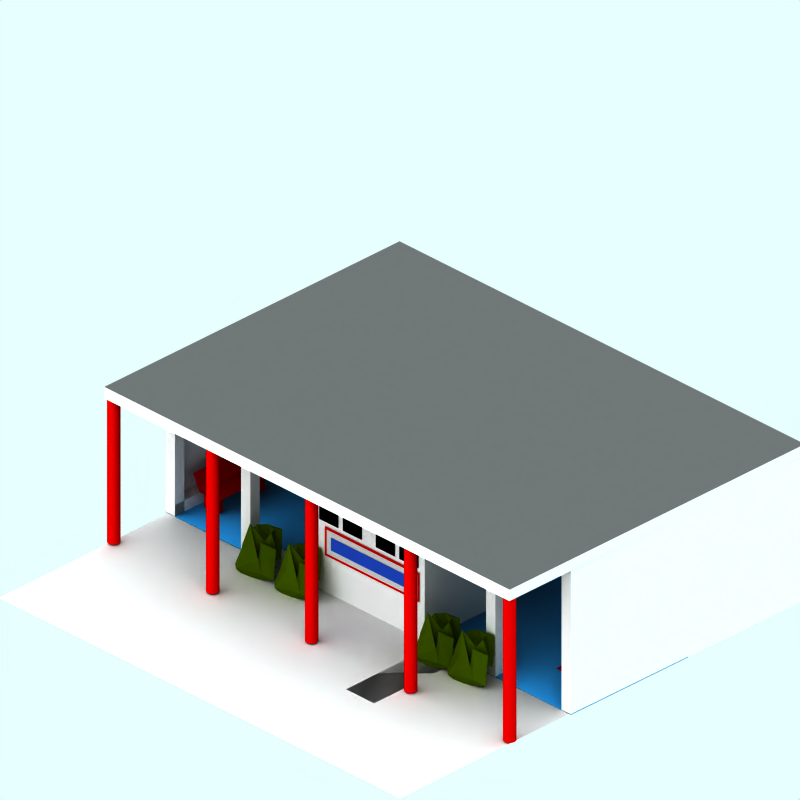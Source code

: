 # Source: concrete-station-building.blend  (saved by Blender 2.48.1; exported with 4.5.12 LTS)
import bpy
from mathutils import Matrix  # noqa: F401  (used for matrix-valued properties, if any)

bpy.ops.wm.read_factory_settings(use_empty=True)
scene = bpy.context.scene
scene.name = 'Scene'

# ---- collections
col_collection_1 = bpy.data.collections.new('Collection 1'); scene.collection.children.link(col_collection_1)
col_collection_2 = bpy.data.collections.new('Collection 2'); scene.collection.children.link(col_collection_2)
col_collection_2.hide_render = True
col_collection_2.hide_viewport = True
col_collection_3 = bpy.data.collections.new('Collection 3'); scene.collection.children.link(col_collection_3)

# ---- materials (node trees are filled in below, after node groups)
mat_veg_yellowgreen = bpy.data.materials.new('Veg-YellowGreen')
mat_veg_yellowgreen.alpha_threshold = 0.0
mat_veg_yellowgreen.preview_render_type = 'FLAT'
mat_veg_yellowgreen.diffuse_color = (0.1719, 0.2452, 0.0, 1.0)
mat_veg_yellowgreen.roughness = 0.5
mat_veg_yellowgreen.line_color = (0.0, 0.0, 0.0, 1.0)
mat_woodenfencing = bpy.data.materials.new('WoodenFencing')
mat_woodenfencing.alpha_threshold = 0.0
mat_woodenfencing.preview_render_type = 'CUBE'
mat_woodenfencing.diffuse_color = (0.7, 0.0, 0.0, 1.0)
mat_woodenfencing.specular_color = (0.0, 0.0, 0.0)
mat_woodenfencing.roughness = 0.5
mat_woodenfencing.line_color = (0.0, 0.0, 0.0, 1.0)
mat_interior = bpy.data.materials.new('Interior')
mat_interior.alpha_threshold = 0.0
mat_interior.preview_render_type = 'FLAT'
mat_interior.diffuse_color = (0.0, 0.0, 0.0, 1.0)
mat_interior.roughness = 0.5
mat_interior.line_color = (0.0, 0.0, 0.0, 1.0)
mat_tarmac = bpy.data.materials.new('Tarmac')
mat_tarmac.alpha_threshold = 0.0
mat_tarmac.preview_render_type = 'CUBE'
mat_tarmac.diffuse_color = (0.3, 0.3, 0.3, 1.0)
mat_tarmac.specular_color = (0.0, 0.0, 0.0)
mat_tarmac.roughness = 0.5
mat_tarmac.line_color = (0.0, 0.0, 0.0, 1.0)
mat_sheeting = bpy.data.materials.new('Sheeting')
mat_sheeting.alpha_threshold = 0.0
mat_sheeting.preview_render_type = 'CUBE'
mat_sheeting.diffuse_color = (0.8364, 0.8363, 0.8363, 1.0)
mat_sheeting.specular_color = (0.0, 0.0, 0.0)
mat_sheeting.roughness = 0.5
mat_sheeting.line_color = (0.0, 0.0, 0.0, 1.0)
mat_innerfloor = bpy.data.materials.new('Innerfloor')
mat_innerfloor.alpha_threshold = 0.0
mat_innerfloor.preview_render_type = 'CUBE'
mat_innerfloor.diffuse_color = (0.1321, 0.5146, 0.8, 1.0)
mat_innerfloor.specular_color = (0.0, 0.0, 0.0)
mat_innerfloor.roughness = 0.5
mat_innerfloor.line_color = (0.0, 0.0, 0.0, 1.0)
mat_sign = bpy.data.materials.new('Sign')
mat_sign.alpha_threshold = 0.0
mat_sign.preview_render_type = 'FLAT'
mat_sign.diffuse_color = (0.7, 0.6999, 0.6999, 1.0)
mat_sign.roughness = 0.5
mat_sign.line_color = (0.0, 0.0, 0.0, 1.0)
mat_signtext = bpy.data.materials.new('SignText')
mat_signtext.alpha_threshold = 0.0
mat_signtext.preview_render_type = 'FLAT'
mat_signtext.diffuse_color = (0.09663, 0.2233, 0.6427, 1.0)
mat_signtext.roughness = 0.5
mat_signtext.line_color = (0.0, 0.0, 0.0, 1.0)
mat_pavement = bpy.data.materials.new('Pavement')
mat_pavement.alpha_threshold = 0.0
mat_pavement.preview_render_type = 'CUBE'
mat_pavement.diffuse_color = (0.8111, 0.8031, 0.8031, 1.0)
mat_pavement.specular_color = (1.0, 0.9999, 0.9999)
mat_pavement.roughness = 0.5
mat_pavement.line_color = (0.0, 0.0, 0.0, 1.0)

# ---- material node trees

# ---- world
world_world = bpy.data.worlds.new('World'); scene.world = world_world
world_world.color = (0.9059, 1.0, 1.0)
world_world.use_sun_shadow = False
world_world.sun_shadow_jitter_overblur = 0.0
world_world.cycles.sampling_method = 'MANUAL'
world_world.cycles.sample_map_resolution = 256

# ---- cameras
cam_camera_001 = bpy.data.cameras.new('Camera.001')
cam_camera_001.type = 'ORTHO'
cam_camera_001.passepartout_alpha = 0.2
cam_camera_001.clip_end = 100.0
cam_camera_001.lens = 35.0
cam_camera_001.ortho_scale = 12.0
cam_camera_001.display_size = 5.91
cam_camera_001.show_passepartout = False
cam_camera_001.show_safe_areas = True
cam_camera_001.dof.focus_distance = 0.0
cam_camera_001.dof.aperture_fstop = 128.0

# ---- lights
light_lamp = bpy.data.lights.new('Lamp', 'SUN')
light_lamp.transmission_factor = 0.0
light_lamp.angle = 1.571
light_lamp.energy = 0.028
light_lamp.shadow_buffer_clip_start = 0.5
light_lamp.shadow_soft_size = 1.0
light_lamp.shadow_cascade_max_distance = 1000.0
light_lamp.cycles.use_multiple_importance_sampling = False

# ---- meshes
me_sphere_004 = bpy.data.meshes.new('Sphere.004')
me_sphere_004.from_pydata([(2.2, -3.072, -0.08731), (2.387, -3.149, 0.4714), (2.129, -3.119, 0.4253), (1.969, -3.115, 0.1689), (2.129, -2.635, -0.0571), (2.387, -2.628, 0.5213), (2.271, -3.052, 0.63), (2.013, -2.844, 0.9158), (2.013, -2.528, 0.0894), (2.271, -2.507, 0.1141), (2.431, -2.725, 0.4401), (2.2, -2.723, 0.6997), (2.31, -3.115, 0.3499), (2.158, -3.254, 0.5708), (2.268, -3.232, 0.3116), (2.31, -2.985, -0.1015), (2.42, -3.046, 0.6649), (2.064, -3.293, 0.09042), (2.022, -3.057, 0.6657), (2.158, -2.959, 0.1552), (2.022, -2.796, -0.06104), (2.268, -2.645, 0.07816), (2.446, -2.659, 0.07852), (2.446, -3.091, 0.74), (2.352, -3.012, 0.7393), (2.2, -3.107, 0.7756), (2.048, -2.985, 0.3899), (1.954, -3.075, 0.3981), (1.954, -2.601, 0.06043), (2.048, -2.579, -0.04618), (2.2, -2.561, 0.2547), (2.352, -2.567, 0.5894), (2.378, -2.842, 0.7554), (2.132, -3.032, 0.6404), (1.98, -2.818, 0.4386), (2.132, -2.616, 0.2517), (2.378, -2.699, 0.6401), (2.336, -2.67, 0.5074), (2.242, -2.746, 0.7603), (2.09, -2.606, 0.432), (2.09, -2.584, 0.3472), (2.242, -2.521, 0.2514)], [], [(14, 12, 1), (12, 14, 13), (2, 13, 14), (13, 0, 12), (16, 1, 12), (12, 15, 16), (5, 16, 15), (12, 0, 15), (18, 13, 2), (13, 18, 17), (3, 17, 18), (17, 0, 13), (20, 17, 3), (17, 20, 19), (4, 19, 20), (19, 0, 17), (21, 19, 4), (19, 21, 15), (5, 15, 21), (15, 0, 19), (23, 1, 16), (16, 22, 23), (10, 23, 22), (22, 16, 5), (25, 2, 14), (14, 24, 25), (6, 25, 24), (24, 14, 1), (27, 3, 18), (18, 26, 27), (7, 27, 26), (26, 18, 2), (29, 4, 20), (20, 28, 29), (8, 29, 28), (28, 20, 3), (31, 5, 21), (21, 30, 31), (9, 31, 30), (30, 21, 4), (32, 23, 10), (23, 32, 24), (6, 24, 32), (24, 1, 23), (33, 25, 6), (25, 33, 26), (7, 26, 33), (26, 2, 25), (34, 27, 7), (27, 34, 28), (8, 28, 34), (28, 3, 27), (35, 29, 8), (29, 35, 30), (9, 30, 35), (30, 4, 29), (36, 31, 9), (31, 36, 22), (10, 22, 36), (22, 5, 31), (38, 6, 32), (32, 37, 38), (11, 38, 37), (37, 32, 10), (39, 7, 33), (33, 38, 39), (11, 39, 38), (38, 33, 6), (40, 8, 34), (34, 39, 40), (11, 40, 39), (39, 34, 7), (41, 9, 35), (35, 40, 41), (11, 41, 40), (40, 35, 8), (37, 10, 36), (36, 41, 37), (11, 37, 41), (41, 36, 9)])
me_sphere_004.materials.append(mat_veg_yellowgreen)
me_sphere_004.use_remesh_preserve_volume = False
me_sphere_004.use_remesh_preserve_attributes = False
me_sphere_004.use_mirror_vertex_groups = False
me_sphere_004.update()
me_sphere_003 = bpy.data.meshes.new('Sphere.003')
me_sphere_003.from_pydata([(2.2, -3.072, -0.08731), (2.387, -3.149, 0.4714), (2.129, -3.119, 0.4253), (1.969, -3.115, 0.1689), (2.129, -2.635, -0.0571), (2.387, -2.628, 0.5213), (2.271, -3.052, 0.63), (2.013, -2.844, 0.9158), (2.013, -2.528, 0.0894), (2.271, -2.507, 0.1141), (2.431, -2.725, 0.4401), (2.2, -2.723, 0.6997), (2.31, -3.115, 0.3499), (2.158, -3.254, 0.5708), (2.268, -3.232, 0.3116), (2.31, -2.985, -0.1015), (2.42, -3.046, 0.6649), (2.064, -3.293, 0.09042), (2.022, -3.057, 0.6657), (2.158, -2.959, 0.1552), (2.022, -2.796, -0.06104), (2.268, -2.645, 0.07816), (2.446, -2.659, 0.07852), (2.446, -3.091, 0.74), (2.352, -3.012, 0.7393), (2.2, -3.107, 0.7756), (2.048, -2.985, 0.3899), (1.954, -3.075, 0.3981), (1.954, -2.601, 0.06043), (2.048, -2.579, -0.04618), (2.2, -2.561, 0.2547), (2.352, -2.567, 0.5894), (2.378, -2.842, 0.7554), (2.132, -3.032, 0.6404), (1.98, -2.818, 0.4386), (2.132, -2.616, 0.2517), (2.378, -2.699, 0.6401), (2.336, -2.67, 0.5074), (2.242, -2.746, 0.7603), (2.09, -2.606, 0.432), (2.09, -2.584, 0.3472), (2.242, -2.521, 0.2514)], [], [(14, 12, 1), (12, 14, 13), (2, 13, 14), (13, 0, 12), (16, 1, 12), (12, 15, 16), (5, 16, 15), (12, 0, 15), (18, 13, 2), (13, 18, 17), (3, 17, 18), (17, 0, 13), (20, 17, 3), (17, 20, 19), (4, 19, 20), (19, 0, 17), (21, 19, 4), (19, 21, 15), (5, 15, 21), (15, 0, 19), (23, 1, 16), (16, 22, 23), (10, 23, 22), (22, 16, 5), (25, 2, 14), (14, 24, 25), (6, 25, 24), (24, 14, 1), (27, 3, 18), (18, 26, 27), (7, 27, 26), (26, 18, 2), (29, 4, 20), (20, 28, 29), (8, 29, 28), (28, 20, 3), (31, 5, 21), (21, 30, 31), (9, 31, 30), (30, 21, 4), (32, 23, 10), (23, 32, 24), (6, 24, 32), (24, 1, 23), (33, 25, 6), (25, 33, 26), (7, 26, 33), (26, 2, 25), (34, 27, 7), (27, 34, 28), (8, 28, 34), (28, 3, 27), (35, 29, 8), (29, 35, 30), (9, 30, 35), (30, 4, 29), (36, 31, 9), (31, 36, 22), (10, 22, 36), (22, 5, 31), (38, 6, 32), (32, 37, 38), (11, 38, 37), (37, 32, 10), (39, 7, 33), (33, 38, 39), (11, 39, 38), (38, 33, 6), (40, 8, 34), (34, 39, 40), (11, 40, 39), (39, 34, 7), (41, 9, 35), (35, 40, 41), (11, 41, 40), (40, 35, 8), (37, 10, 36), (36, 41, 37), (11, 37, 41), (41, 36, 9)])
me_sphere_003.materials.append(mat_veg_yellowgreen)
me_sphere_003.use_remesh_preserve_volume = False
me_sphere_003.use_remesh_preserve_attributes = False
me_sphere_003.use_mirror_vertex_groups = False
me_sphere_003.update()
me_sphere_002 = bpy.data.meshes.new('Sphere.002')
me_sphere_002.from_pydata([(2.2, -3.072, -0.08731), (2.387, -3.149, 0.4714), (2.129, -3.119, 0.4253), (1.969, -3.115, 0.1689), (2.129, -2.635, -0.0571), (2.387, -2.628, 0.5213), (2.271, -3.052, 0.63), (2.013, -2.844, 0.9158), (2.013, -2.528, 0.0894), (2.271, -2.507, 0.1141), (2.431, -2.725, 0.4401), (2.2, -2.723, 0.6997), (2.31, -3.115, 0.3499), (2.158, -3.254, 0.5708), (2.268, -3.232, 0.3116), (2.31, -2.985, -0.1015), (2.42, -3.046, 0.6649), (2.064, -3.293, 0.09042), (2.022, -3.057, 0.6657), (2.158, -2.959, 0.1552), (2.022, -2.796, -0.06104), (2.268, -2.645, 0.07816), (2.446, -2.659, 0.07852), (2.446, -3.091, 0.74), (2.352, -3.012, 0.7393), (2.2, -3.107, 0.7756), (2.048, -2.985, 0.3899), (1.954, -3.075, 0.3981), (1.954, -2.601, 0.06043), (2.048, -2.579, -0.04618), (2.2, -2.561, 0.2547), (2.352, -2.567, 0.5894), (2.378, -2.842, 0.7554), (2.132, -3.032, 0.6404), (1.98, -2.818, 0.4386), (2.132, -2.616, 0.2517), (2.378, -2.699, 0.6401), (2.336, -2.67, 0.5074), (2.242, -2.746, 0.7603), (2.09, -2.606, 0.432), (2.09, -2.584, 0.3472), (2.242, -2.521, 0.2514)], [], [(14, 12, 1), (12, 14, 13), (2, 13, 14), (13, 0, 12), (16, 1, 12), (12, 15, 16), (5, 16, 15), (12, 0, 15), (18, 13, 2), (13, 18, 17), (3, 17, 18), (17, 0, 13), (20, 17, 3), (17, 20, 19), (4, 19, 20), (19, 0, 17), (21, 19, 4), (19, 21, 15), (5, 15, 21), (15, 0, 19), (23, 1, 16), (16, 22, 23), (10, 23, 22), (22, 16, 5), (25, 2, 14), (14, 24, 25), (6, 25, 24), (24, 14, 1), (27, 3, 18), (18, 26, 27), (7, 27, 26), (26, 18, 2), (29, 4, 20), (20, 28, 29), (8, 29, 28), (28, 20, 3), (31, 5, 21), (21, 30, 31), (9, 31, 30), (30, 21, 4), (32, 23, 10), (23, 32, 24), (6, 24, 32), (24, 1, 23), (33, 25, 6), (25, 33, 26), (7, 26, 33), (26, 2, 25), (34, 27, 7), (27, 34, 28), (8, 28, 34), (28, 3, 27), (35, 29, 8), (29, 35, 30), (9, 30, 35), (30, 4, 29), (36, 31, 9), (31, 36, 22), (10, 22, 36), (22, 5, 31), (38, 6, 32), (32, 37, 38), (11, 38, 37), (37, 32, 10), (39, 7, 33), (33, 38, 39), (11, 39, 38), (38, 33, 6), (40, 8, 34), (34, 39, 40), (11, 40, 39), (39, 34, 7), (41, 9, 35), (35, 40, 41), (11, 41, 40), (40, 35, 8), (37, 10, 36), (36, 41, 37), (11, 37, 41), (41, 36, 9)])
me_sphere_002.materials.append(mat_veg_yellowgreen)
me_sphere_002.use_remesh_preserve_volume = False
me_sphere_002.use_remesh_preserve_attributes = False
me_sphere_002.use_mirror_vertex_groups = False
me_sphere_002.update()
me_cube_033 = bpy.data.meshes.new('Cube.033')
me_cube_033.from_pydata([(-3.755, 1.206, -1.321), (-3.755, 0.9264, -1.321), (-3.855, 0.9264, -1.321), (-3.855, 1.206, -1.321), (-3.755, 1.206, -1.221), (-3.755, 0.9264, -1.221), (-3.855, 0.9264, -1.221), (-3.855, 1.206, -1.221)], [], [(0, 1, 2, 3), (4, 7, 6, 5), (0, 4, 5, 1), (1, 5, 6, 2), (2, 6, 7, 3), (4, 0, 3, 7)])
me_cube_033.materials.append(mat_woodenfencing)
me_cube_033.use_remesh_preserve_volume = False
me_cube_033.use_remesh_preserve_attributes = False
me_cube_033.use_mirror_vertex_groups = False
me_cube_033.update()
me_cube_032 = bpy.data.meshes.new('Cube.032')
me_cube_032.from_pydata([(-3.955, 1.206, -1.321), (-3.955, 0.9264, -1.321), (-4.055, 0.9264, -1.321), (-4.055, 1.206, -1.321), (-3.955, 1.206, -1.221), (-3.955, 0.9264, -1.221), (-4.055, 0.9264, -1.221), (-4.055, 1.206, -1.221)], [], [(0, 1, 2, 3), (4, 7, 6, 5), (0, 4, 5, 1), (1, 5, 6, 2), (2, 6, 7, 3), (4, 0, 3, 7)])
me_cube_032.materials.append(mat_woodenfencing)
me_cube_032.use_remesh_preserve_volume = False
me_cube_032.use_remesh_preserve_attributes = False
me_cube_032.use_mirror_vertex_groups = False
me_cube_032.update()
me_cube_031 = bpy.data.meshes.new('Cube.031')
me_cube_031.from_pydata([(-3.955, 1.206, -2.221), (-3.955, 0.9264, -2.221), (-4.055, 0.9264, -2.221), (-4.055, 1.206, -2.221), (-3.955, 1.206, -2.121), (-3.955, 0.9264, -2.121), (-4.055, 0.9264, -2.121), (-4.055, 1.206, -2.121)], [], [(0, 1, 2, 3), (4, 7, 6, 5), (0, 4, 5, 1), (1, 5, 6, 2), (2, 6, 7, 3), (4, 0, 3, 7)])
me_cube_031.materials.append(mat_woodenfencing)
me_cube_031.use_remesh_preserve_volume = False
me_cube_031.use_remesh_preserve_attributes = False
me_cube_031.use_mirror_vertex_groups = False
me_cube_031.update()
me_cube_030 = bpy.data.meshes.new('Cube.030')
me_cube_030.from_pydata([(-3.755, 1.206, -2.221), (-3.755, 0.9264, -2.221), (-3.855, 0.9264, -2.221), (-3.855, 1.206, -2.221), (-3.755, 1.206, -2.121), (-3.755, 0.9264, -2.121), (-3.855, 0.9264, -2.121), (-3.855, 1.206, -2.121)], [], [(0, 1, 2, 3), (4, 7, 6, 5), (0, 4, 5, 1), (1, 5, 6, 2), (2, 6, 7, 3), (4, 0, 3, 7)])
me_cube_030.materials.append(mat_woodenfencing)
me_cube_030.use_remesh_preserve_volume = False
me_cube_030.use_remesh_preserve_attributes = False
me_cube_030.use_mirror_vertex_groups = False
me_cube_030.update()
me_plane_035 = bpy.data.meshes.new('Plane.035')
me_plane_035.from_pydata([(-1.121, -3.655, 1.226), (-1.121, -4.055, 1.226), (-2.321, -4.055, 1.226), (-2.321, -3.655, 1.226)], [], [(0, 3, 2, 1)])
me_plane_035.materials.append(mat_woodenfencing)
me_plane_035.use_remesh_preserve_volume = False
me_plane_035.use_remesh_preserve_attributes = False
me_plane_035.use_mirror_vertex_groups = False
me_plane_035.update()
me_plane_034 = bpy.data.meshes.new('Plane.034')
me_plane_034.from_pydata([(-1.121, -4.055, 1.226), (-1.101, -4.169, 1.518), (-2.301, -4.169, 1.518), (-2.321, -4.055, 1.226)], [], [(0, 3, 2, 1)])
_ca = me_plane_034.color_attributes.new('Col', 'BYTE_COLOR', 'CORNER')
_ca.data.foreach_set('color', [1.0, 1.0, 1.0, 1.0, 1.0, 1.0, 1.0, 1.0, 1.0, 1.0, 1.0, 1.0, 1.0, 1.0, 1.0, 1.0])
me_plane_034.materials.append(mat_woodenfencing)
me_plane_034.use_remesh_preserve_volume = False
me_plane_034.use_remesh_preserve_attributes = False
me_plane_034.use_mirror_vertex_groups = False
me_plane_034.update()
me_plane_033 = bpy.data.meshes.new('Plane.033')
me_plane_033.from_pydata([(-2.721, -4.055, 1.226), (-2.701, -4.169, 1.518), (-3.901, -4.169, 1.518), (-3.921, -4.055, 1.226)], [], [(0, 3, 2, 1)])
me_plane_033.materials.append(mat_woodenfencing)
me_plane_033.use_remesh_preserve_volume = False
me_plane_033.use_remesh_preserve_attributes = False
me_plane_033.use_mirror_vertex_groups = False
me_plane_033.update()
me_plane_032 = bpy.data.meshes.new('Plane.032')
me_plane_032.from_pydata([(-2.721, -3.655, 1.226), (-2.721, -4.055, 1.226), (-3.921, -4.055, 1.226), (-3.921, -3.655, 1.226)], [], [(0, 3, 2, 1)])
me_plane_032.materials.append(mat_woodenfencing)
me_plane_032.use_remesh_preserve_volume = False
me_plane_032.use_remesh_preserve_attributes = False
me_plane_032.use_mirror_vertex_groups = False
me_plane_032.update()
me_cube_029 = bpy.data.meshes.new('Cube.029')
me_cube_029.from_pydata([(-3.755, 1.206, -3.821), (-3.755, 0.9264, -3.821), (-3.855, 0.9264, -3.821), (-3.855, 1.206, -3.821), (-3.755, 1.206, -3.721), (-3.755, 0.9264, -3.721), (-3.855, 0.9264, -3.721), (-3.855, 1.206, -3.721)], [], [(0, 1, 2, 3), (4, 7, 6, 5), (0, 4, 5, 1), (1, 5, 6, 2), (2, 6, 7, 3), (4, 0, 3, 7)])
me_cube_029.materials.append(mat_woodenfencing)
me_cube_029.use_remesh_preserve_volume = False
me_cube_029.use_remesh_preserve_attributes = False
me_cube_029.use_mirror_vertex_groups = False
me_cube_029.update()
me_cube_028 = bpy.data.meshes.new('Cube.028')
me_cube_028.from_pydata([(-3.955, 1.206, -3.821), (-3.955, 0.9264, -3.821), (-4.055, 0.9264, -3.821), (-4.055, 1.206, -3.821), (-3.955, 1.206, -3.721), (-3.955, 0.9264, -3.721), (-4.055, 0.9264, -3.721), (-4.055, 1.206, -3.721)], [], [(0, 1, 2, 3), (4, 7, 6, 5), (0, 4, 5, 1), (1, 5, 6, 2), (2, 6, 7, 3), (4, 0, 3, 7)])
me_cube_028.materials.append(mat_woodenfencing)
me_cube_028.use_remesh_preserve_volume = False
me_cube_028.use_remesh_preserve_attributes = False
me_cube_028.use_mirror_vertex_groups = False
me_cube_028.update()
me_cube_027 = bpy.data.meshes.new('Cube.027')
me_cube_027.from_pydata([(-3.955, 1.206, -2.921), (-3.955, 0.9264, -2.921), (-4.055, 0.9264, -2.921), (-4.055, 1.206, -2.921), (-3.955, 1.206, -2.821), (-3.955, 0.9264, -2.821), (-4.055, 0.9264, -2.821), (-4.055, 1.206, -2.821)], [], [(0, 1, 2, 3), (4, 7, 6, 5), (0, 4, 5, 1), (1, 5, 6, 2), (2, 6, 7, 3), (4, 0, 3, 7)])
me_cube_027.materials.append(mat_woodenfencing)
me_cube_027.use_remesh_preserve_volume = False
me_cube_027.use_remesh_preserve_attributes = False
me_cube_027.use_mirror_vertex_groups = False
me_cube_027.update()
me_cube_026 = bpy.data.meshes.new('Cube.026')
me_cube_026.from_pydata([(-3.755, 1.206, -2.921), (-3.755, 0.9264, -2.921), (-3.855, 0.9264, -2.921), (-3.855, 1.206, -2.921), (-3.755, 1.206, -2.821), (-3.755, 0.9264, -2.821), (-3.855, 0.9264, -2.821), (-3.855, 1.206, -2.821)], [], [(0, 1, 2, 3), (4, 7, 6, 5), (0, 4, 5, 1), (1, 5, 6, 2), (2, 6, 7, 3), (4, 0, 3, 7)])
me_cube_026.materials.append(mat_woodenfencing)
me_cube_026.use_remesh_preserve_volume = False
me_cube_026.use_remesh_preserve_attributes = False
me_cube_026.use_mirror_vertex_groups = False
me_cube_026.update()
me_circle_006 = bpy.data.meshes.new('Circle.006')
me_circle_006.from_pydata([(4.371, -1.929, 1.0), (4.383, -1.944, 1.0), (4.392, -1.962, 1.0), (4.398, -1.98, 1.0), (4.4, -2.0, 1.0), (4.398, -2.02, 1.0), (4.392, -2.038, 1.0), (4.383, -2.056, 1.0), (4.371, -2.071, 1.0), (4.356, -2.083, 1.0), (4.338, -2.092, 1.0), (4.32, -2.098, 1.0), (4.3, -2.1, 1.0), (4.28, -2.098, 1.0), (4.262, -2.092, 1.0), (4.244, -2.083, 1.0), (4.229, -2.071, 1.0), (4.217, -2.056, 1.0), (4.208, -2.038, 1.0), (4.202, -2.02, 1.0), (4.2, -2.0, 1.0), (4.202, -1.98, 1.0), (4.208, -1.962, 1.0), (4.217, -1.944, 1.0), (4.229, -1.929, 1.0), (4.244, -1.917, 1.0), (4.262, -1.908, 1.0), (4.28, -1.902, 1.0), (4.3, -1.9, 1.0), (4.32, -1.902, 1.0), (4.338, -1.908, 1.0), (4.356, -1.917, 1.0), (4.371, -1.929, 2.5), (4.383, -1.944, 2.5), (4.392, -1.962, 2.5), (4.398, -1.98, 2.5), (4.4, -2.0, 2.5), (4.398, -2.02, 2.5), (4.392, -2.038, 2.5), (4.383, -2.056, 2.5), (4.371, -2.071, 2.5), (4.356, -2.083, 2.5), (4.338, -2.092, 2.5), (4.32, -2.098, 2.5), (4.3, -2.1, 2.5), (4.28, -2.098, 2.5), (4.262, -2.092, 2.5), (4.244, -2.083, 2.5), (4.229, -2.071, 2.5), (4.217, -2.056, 2.5), (4.208, -2.038, 2.5), (4.202, -2.02, 2.5), (4.2, -2.0, 2.5), (4.202, -1.98, 2.5), (4.208, -1.962, 2.5), (4.217, -1.944, 2.5), (4.229, -1.929, 2.5), (4.244, -1.917, 2.5), (4.262, -1.908, 2.5), (4.28, -1.902, 2.5), (4.3, -1.9, 2.5), (4.32, -1.902, 2.5), (4.338, -1.908, 2.5), (4.356, -1.917, 2.5)], [], [(1, 0, 32, 33), (2, 1, 33, 34), (3, 2, 34, 35), (4, 3, 35, 36), (5, 4, 36, 37), (6, 5, 37, 38), (7, 6, 38, 39), (8, 7, 39, 40), (9, 8, 40, 41), (10, 9, 41, 42), (11, 10, 42, 43), (12, 11, 43, 44), (13, 12, 44, 45), (14, 13, 45, 46), (15, 14, 46, 47), (16, 15, 47, 48), (17, 16, 48, 49), (18, 17, 49, 50), (19, 18, 50, 51), (20, 19, 51, 52), (21, 20, 52, 53), (22, 21, 53, 54), (23, 22, 54, 55), (24, 23, 55, 56), (25, 24, 56, 57), (26, 25, 57, 58), (27, 26, 58, 59), (28, 27, 59, 60), (29, 28, 60, 61), (30, 29, 61, 62), (31, 30, 62, 63), (0, 31, 63, 32)])
me_circle_006.materials.append(mat_woodenfencing)
me_circle_006.use_remesh_preserve_volume = False
me_circle_006.use_remesh_preserve_attributes = False
me_circle_006.use_mirror_vertex_groups = False
me_circle_006.update()
me_circle_005 = bpy.data.meshes.new('Circle.005')
me_circle_005.from_pydata([(2.271, -1.929, 1.0), (2.283, -1.944, 1.0), (2.292, -1.962, 1.0), (2.298, -1.98, 1.0), (2.3, -2.0, 1.0), (2.298, -2.02, 1.0), (2.292, -2.038, 1.0), (2.283, -2.056, 1.0), (2.271, -2.071, 1.0), (2.256, -2.083, 1.0), (2.238, -2.092, 1.0), (2.22, -2.098, 1.0), (2.2, -2.1, 1.0), (2.18, -2.098, 1.0), (2.162, -2.092, 1.0), (2.144, -2.083, 1.0), (2.129, -2.071, 1.0), (2.117, -2.056, 1.0), (2.108, -2.038, 1.0), (2.102, -2.02, 1.0), (2.1, -2.0, 1.0), (2.102, -1.98, 1.0), (2.108, -1.962, 1.0), (2.117, -1.944, 1.0), (2.129, -1.929, 1.0), (2.144, -1.917, 1.0), (2.162, -1.908, 1.0), (2.18, -1.902, 1.0), (2.2, -1.9, 1.0), (2.22, -1.902, 1.0), (2.238, -1.908, 1.0), (2.256, -1.917, 1.0), (2.271, -1.929, 2.5), (2.283, -1.944, 2.5), (2.292, -1.962, 2.5), (2.298, -1.98, 2.5), (2.3, -2.0, 2.5), (2.298, -2.02, 2.5), (2.292, -2.038, 2.5), (2.283, -2.056, 2.5), (2.271, -2.071, 2.5), (2.256, -2.083, 2.5), (2.238, -2.092, 2.5), (2.22, -2.098, 2.5), (2.2, -2.1, 2.5), (2.18, -2.098, 2.5), (2.162, -2.092, 2.5), (2.144, -2.083, 2.5), (2.129, -2.071, 2.5), (2.117, -2.056, 2.5), (2.108, -2.038, 2.5), (2.102, -2.02, 2.5), (2.1, -2.0, 2.5), (2.102, -1.98, 2.5), (2.108, -1.962, 2.5), (2.117, -1.944, 2.5), (2.129, -1.929, 2.5), (2.144, -1.917, 2.5), (2.162, -1.908, 2.5), (2.18, -1.902, 2.5), (2.2, -1.9, 2.5), (2.22, -1.902, 2.5), (2.238, -1.908, 2.5), (2.256, -1.917, 2.5)], [], [(1, 0, 32, 33), (2, 1, 33, 34), (3, 2, 34, 35), (4, 3, 35, 36), (5, 4, 36, 37), (6, 5, 37, 38), (7, 6, 38, 39), (8, 7, 39, 40), (9, 8, 40, 41), (10, 9, 41, 42), (11, 10, 42, 43), (12, 11, 43, 44), (13, 12, 44, 45), (14, 13, 45, 46), (15, 14, 46, 47), (16, 15, 47, 48), (17, 16, 48, 49), (18, 17, 49, 50), (19, 18, 50, 51), (20, 19, 51, 52), (21, 20, 52, 53), (22, 21, 53, 54), (23, 22, 54, 55), (24, 23, 55, 56), (25, 24, 56, 57), (26, 25, 57, 58), (27, 26, 58, 59), (28, 27, 59, 60), (29, 28, 60, 61), (30, 29, 61, 62), (31, 30, 62, 63), (0, 31, 63, 32)])
me_circle_005.materials.append(mat_woodenfencing)
me_circle_005.use_remesh_preserve_volume = False
me_circle_005.use_remesh_preserve_attributes = False
me_circle_005.use_mirror_vertex_groups = False
me_circle_005.update()
me_circle_004 = bpy.data.meshes.new('Circle.004')
me_circle_004.from_pydata([(0.1707, -1.929, 1.0), (0.1831, -1.944, 1.0), (0.1924, -1.962, 1.0), (0.1981, -1.98, 1.0), (0.2, -2.0, 1.0), (0.1981, -2.02, 1.0), (0.1924, -2.038, 1.0), (0.1831, -2.056, 1.0), (0.1707, -2.071, 1.0), (0.1556, -2.083, 1.0), (0.1383, -2.092, 1.0), (0.1195, -2.098, 1.0), (0.1, -2.1, 1.0), (0.08049, -2.098, 1.0), (0.06173, -2.092, 1.0), (0.04444, -2.083, 1.0), (0.02929, -2.071, 1.0), (0.01685, -2.056, 1.0), (0.007613, -2.038, 1.0), (0.001922, -2.02, 1.0), (4.768e-07, -2.0, 1.0), (0.001922, -1.98, 1.0), (0.007613, -1.962, 1.0), (0.01685, -1.944, 1.0), (0.02929, -1.929, 1.0), (0.04444, -1.917, 1.0), (0.06173, -1.908, 1.0), (0.08049, -1.902, 1.0), (0.1, -1.9, 1.0), (0.1195, -1.902, 1.0), (0.1383, -1.908, 1.0), (0.1556, -1.917, 1.0), (0.1707, -1.929, 2.5), (0.1831, -1.944, 2.5), (0.1924, -1.962, 2.5), (0.1981, -1.98, 2.5), (0.2, -2.0, 2.5), (0.1981, -2.02, 2.5), (0.1924, -2.038, 2.5), (0.1831, -2.056, 2.5), (0.1707, -2.071, 2.5), (0.1556, -2.083, 2.5), (0.1383, -2.092, 2.5), (0.1195, -2.098, 2.5), (0.1, -2.1, 2.5), (0.08049, -2.098, 2.5), (0.06173, -2.092, 2.5), (0.04444, -2.083, 2.5), (0.02929, -2.071, 2.5), (0.01685, -2.056, 2.5), (0.007613, -2.038, 2.5), (0.001922, -2.02, 2.5), (4.768e-07, -2.0, 2.5), (0.001922, -1.98, 2.5), (0.007613, -1.962, 2.5), (0.01685, -1.944, 2.5), (0.02929, -1.929, 2.5), (0.04444, -1.917, 2.5), (0.06173, -1.908, 2.5), (0.08049, -1.902, 2.5), (0.1, -1.9, 2.5), (0.1195, -1.902, 2.5), (0.1383, -1.908, 2.5), (0.1556, -1.917, 2.5)], [], [(1, 0, 32, 33), (2, 1, 33, 34), (3, 2, 34, 35), (4, 3, 35, 36), (5, 4, 36, 37), (6, 5, 37, 38), (7, 6, 38, 39), (8, 7, 39, 40), (9, 8, 40, 41), (10, 9, 41, 42), (11, 10, 42, 43), (12, 11, 43, 44), (13, 12, 44, 45), (14, 13, 45, 46), (15, 14, 46, 47), (16, 15, 47, 48), (17, 16, 48, 49), (18, 17, 49, 50), (19, 18, 50, 51), (20, 19, 51, 52), (21, 20, 52, 53), (22, 21, 53, 54), (23, 22, 54, 55), (24, 23, 55, 56), (25, 24, 56, 57), (26, 25, 57, 58), (27, 26, 58, 59), (28, 27, 59, 60), (29, 28, 60, 61), (30, 29, 61, 62), (31, 30, 62, 63), (0, 31, 63, 32)])
me_circle_004.materials.append(mat_woodenfencing)
me_circle_004.use_remesh_preserve_volume = False
me_circle_004.use_remesh_preserve_attributes = False
me_circle_004.use_mirror_vertex_groups = False
me_circle_004.update()
me_circle_003 = bpy.data.meshes.new('Circle.003')
me_circle_003.from_pydata([(-1.929, -1.929, 1.0), (-1.917, -1.944, 1.0), (-1.908, -1.962, 1.0), (-1.902, -1.98, 1.0), (-1.9, -2.0, 1.0), (-1.902, -2.02, 1.0), (-1.908, -2.038, 1.0), (-1.917, -2.056, 1.0), (-1.929, -2.071, 1.0), (-1.944, -2.083, 1.0), (-1.962, -2.092, 1.0), (-1.98, -2.098, 1.0), (-2.0, -2.1, 1.0), (-2.02, -2.098, 1.0), (-2.038, -2.092, 1.0), (-2.056, -2.083, 1.0), (-2.071, -2.071, 1.0), (-2.083, -2.056, 1.0), (-2.092, -2.038, 1.0), (-2.098, -2.02, 1.0), (-2.1, -2.0, 1.0), (-2.098, -1.98, 1.0), (-2.092, -1.962, 1.0), (-2.083, -1.944, 1.0), (-2.071, -1.929, 1.0), (-2.056, -1.917, 1.0), (-2.038, -1.908, 1.0), (-2.02, -1.902, 1.0), (-2.0, -1.9, 1.0), (-1.98, -1.902, 1.0), (-1.962, -1.908, 1.0), (-1.944, -1.917, 1.0), (-1.929, -1.929, 2.5), (-1.917, -1.944, 2.5), (-1.908, -1.962, 2.5), (-1.902, -1.98, 2.5), (-1.9, -2.0, 2.5), (-1.902, -2.02, 2.5), (-1.908, -2.038, 2.5), (-1.917, -2.056, 2.5), (-1.929, -2.071, 2.5), (-1.944, -2.083, 2.5), (-1.962, -2.092, 2.5), (-1.98, -2.098, 2.5), (-2.0, -2.1, 2.5), (-2.02, -2.098, 2.5), (-2.038, -2.092, 2.5), (-2.056, -2.083, 2.5), (-2.071, -2.071, 2.5), (-2.083, -2.056, 2.5), (-2.092, -2.038, 2.5), (-2.098, -2.02, 2.5), (-2.1, -2.0, 2.5), (-2.098, -1.98, 2.5), (-2.092, -1.962, 2.5), (-2.083, -1.944, 2.5), (-2.071, -1.929, 2.5), (-2.056, -1.917, 2.5), (-2.038, -1.908, 2.5), (-2.02, -1.902, 2.5), (-2.0, -1.9, 2.5), (-1.98, -1.902, 2.5), (-1.962, -1.908, 2.5), (-1.944, -1.917, 2.5)], [], [(1, 0, 32, 33), (2, 1, 33, 34), (3, 2, 34, 35), (4, 3, 35, 36), (5, 4, 36, 37), (6, 5, 37, 38), (7, 6, 38, 39), (8, 7, 39, 40), (9, 8, 40, 41), (10, 9, 41, 42), (11, 10, 42, 43), (12, 11, 43, 44), (13, 12, 44, 45), (14, 13, 45, 46), (15, 14, 46, 47), (16, 15, 47, 48), (17, 16, 48, 49), (18, 17, 49, 50), (19, 18, 50, 51), (20, 19, 51, 52), (21, 20, 52, 53), (22, 21, 53, 54), (23, 22, 54, 55), (24, 23, 55, 56), (25, 24, 56, 57), (26, 25, 57, 58), (27, 26, 58, 59), (28, 27, 59, 60), (29, 28, 60, 61), (30, 29, 61, 62), (31, 30, 62, 63), (0, 31, 63, 32)])
me_circle_003.materials.append(mat_woodenfencing)
me_circle_003.use_remesh_preserve_volume = False
me_circle_003.use_remesh_preserve_attributes = False
me_circle_003.use_mirror_vertex_groups = False
me_circle_003.update()
me_circle_002 = bpy.data.meshes.new('Circle.002')
me_circle_002.from_pydata([(-4.029, -1.929, 1.0), (-4.017, -1.944, 1.0), (-4.008, -1.962, 1.0), (-4.002, -1.98, 1.0), (-4.0, -2.0, 1.0), (-4.002, -2.02, 1.0), (-4.008, -2.038, 1.0), (-4.017, -2.056, 1.0), (-4.029, -2.071, 1.0), (-4.044, -2.083, 1.0), (-4.062, -2.092, 1.0), (-4.08, -2.098, 1.0), (-4.1, -2.1, 1.0), (-4.12, -2.098, 1.0), (-4.138, -2.092, 1.0), (-4.156, -2.083, 1.0), (-4.171, -2.071, 1.0), (-4.183, -2.056, 1.0), (-4.192, -2.038, 1.0), (-4.198, -2.02, 1.0), (-4.2, -2.0, 1.0), (-4.198, -1.98, 1.0), (-4.192, -1.962, 1.0), (-4.183, -1.944, 1.0), (-4.171, -1.929, 1.0), (-4.156, -1.917, 1.0), (-4.138, -1.908, 1.0), (-4.12, -1.902, 1.0), (-4.1, -1.9, 1.0), (-4.08, -1.902, 1.0), (-4.062, -1.908, 1.0), (-4.044, -1.917, 1.0), (-4.029, -1.929, 2.5), (-4.017, -1.944, 2.5), (-4.008, -1.962, 2.5), (-4.002, -1.98, 2.5), (-4.0, -2.0, 2.5), (-4.002, -2.02, 2.5), (-4.008, -2.038, 2.5), (-4.017, -2.056, 2.5), (-4.029, -2.071, 2.5), (-4.044, -2.083, 2.5), (-4.062, -2.092, 2.5), (-4.08, -2.098, 2.5), (-4.1, -2.1, 2.5), (-4.12, -2.098, 2.5), (-4.138, -2.092, 2.5), (-4.156, -2.083, 2.5), (-4.171, -2.071, 2.5), (-4.183, -2.056, 2.5), (-4.192, -2.038, 2.5), (-4.198, -2.02, 2.5), (-4.2, -2.0, 2.5), (-4.198, -1.98, 2.5), (-4.192, -1.962, 2.5), (-4.183, -1.944, 2.5), (-4.171, -1.929, 2.5), (-4.156, -1.917, 2.5), (-4.138, -1.908, 2.5), (-4.12, -1.902, 2.5), (-4.1, -1.9, 2.5), (-4.08, -1.902, 2.5), (-4.062, -1.908, 2.5), (-4.044, -1.917, 2.5)], [], [(1, 0, 32, 33), (2, 1, 33, 34), (3, 2, 34, 35), (4, 3, 35, 36), (5, 4, 36, 37), (6, 5, 37, 38), (7, 6, 38, 39), (8, 7, 39, 40), (9, 8, 40, 41), (10, 9, 41, 42), (11, 10, 42, 43), (12, 11, 43, 44), (13, 12, 44, 45), (14, 13, 45, 46), (15, 14, 46, 47), (16, 15, 47, 48), (17, 16, 48, 49), (18, 17, 49, 50), (19, 18, 50, 51), (20, 19, 51, 52), (21, 20, 52, 53), (22, 21, 53, 54), (23, 22, 54, 55), (24, 23, 55, 56), (25, 24, 56, 57), (26, 25, 57, 58), (27, 26, 58, 59), (28, 27, 59, 60), (29, 28, 60, 61), (30, 29, 61, 62), (31, 30, 62, 63), (0, 31, 63, 32)])
me_circle_002.materials.append(mat_woodenfencing)
me_circle_002.use_remesh_preserve_volume = False
me_circle_002.use_remesh_preserve_attributes = False
me_circle_002.use_mirror_vertex_groups = False
me_circle_002.update()
me_cube_025 = bpy.data.meshes.new('Cube.025')
me_cube_025.from_pydata([(-3.755, 1.206, -2.921), (-3.755, 0.9264, -2.921), (-3.855, 0.9264, -2.921), (-3.855, 1.206, -2.921), (-3.755, 1.206, -2.821), (-3.755, 0.9264, -2.821), (-3.855, 0.9264, -2.821), (-3.855, 1.206, -2.821)], [], [(0, 1, 2, 3), (4, 7, 6, 5), (0, 4, 5, 1), (1, 5, 6, 2), (2, 6, 7, 3), (4, 0, 3, 7)])
me_cube_025.materials.append(mat_woodenfencing)
me_cube_025.use_remesh_preserve_volume = False
me_cube_025.use_remesh_preserve_attributes = False
me_cube_025.use_mirror_vertex_groups = False
me_cube_025.update()
me_cube_024 = bpy.data.meshes.new('Cube.024')
me_cube_024.from_pydata([(-3.955, 1.206, -2.921), (-3.955, 0.9264, -2.921), (-4.055, 0.9264, -2.921), (-4.055, 1.206, -2.921), (-3.955, 1.206, -2.821), (-3.955, 0.9264, -2.821), (-4.055, 0.9264, -2.821), (-4.055, 1.206, -2.821)], [], [(0, 1, 2, 3), (4, 7, 6, 5), (0, 4, 5, 1), (1, 5, 6, 2), (2, 6, 7, 3), (4, 0, 3, 7)])
me_cube_024.materials.append(mat_woodenfencing)
me_cube_024.use_remesh_preserve_volume = False
me_cube_024.use_remesh_preserve_attributes = False
me_cube_024.use_mirror_vertex_groups = False
me_cube_024.update()
me_cube_023 = bpy.data.meshes.new('Cube.023')
me_cube_023.from_pydata([(-3.955, 1.206, -3.821), (-3.955, 0.9264, -3.821), (-4.055, 0.9264, -3.821), (-4.055, 1.206, -3.821), (-3.955, 1.206, -3.721), (-3.955, 0.9264, -3.721), (-4.055, 0.9264, -3.721), (-4.055, 1.206, -3.721)], [], [(0, 1, 2, 3), (4, 7, 6, 5), (0, 4, 5, 1), (1, 5, 6, 2), (2, 6, 7, 3), (4, 0, 3, 7)])
me_cube_023.materials.append(mat_woodenfencing)
me_cube_023.use_remesh_preserve_volume = False
me_cube_023.use_remesh_preserve_attributes = False
me_cube_023.use_mirror_vertex_groups = False
me_cube_023.update()
me_cube_022 = bpy.data.meshes.new('Cube.022')
me_cube_022.from_pydata([(-3.755, 1.206, -3.821), (-3.755, 0.9264, -3.821), (-3.855, 0.9264, -3.821), (-3.855, 1.206, -3.821), (-3.755, 1.206, -3.721), (-3.755, 0.9264, -3.721), (-3.855, 0.9264, -3.721), (-3.855, 1.206, -3.721)], [], [(0, 1, 2, 3), (4, 7, 6, 5), (0, 4, 5, 1), (1, 5, 6, 2), (2, 6, 7, 3), (4, 0, 3, 7)])
me_cube_022.materials.append(mat_woodenfencing)
me_cube_022.use_remesh_preserve_volume = False
me_cube_022.use_remesh_preserve_attributes = False
me_cube_022.use_mirror_vertex_groups = False
me_cube_022.update()
me_plane_031 = bpy.data.meshes.new('Plane.031')
me_plane_031.from_pydata([(-2.721, -3.655, 1.226), (-2.721, -4.055, 1.226), (-3.921, -4.055, 1.226), (-3.921, -3.655, 1.226)], [], [(0, 3, 2, 1)])
me_plane_031.materials.append(mat_woodenfencing)
me_plane_031.use_remesh_preserve_volume = False
me_plane_031.use_remesh_preserve_attributes = False
me_plane_031.use_mirror_vertex_groups = False
me_plane_031.update()
me_plane_030 = bpy.data.meshes.new('Plane.030')
me_plane_030.from_pydata([(-2.721, -4.055, 1.226), (-2.701, -4.169, 1.518), (-3.901, -4.169, 1.518), (-3.921, -4.055, 1.226)], [], [(0, 3, 2, 1)])
me_plane_030.materials.append(mat_woodenfencing)
me_plane_030.use_remesh_preserve_volume = False
me_plane_030.use_remesh_preserve_attributes = False
me_plane_030.use_mirror_vertex_groups = False
me_plane_030.update()
me_plane_029 = bpy.data.meshes.new('Plane.029')
me_plane_029.from_pydata([(-1.121, -4.055, 1.226), (-1.101, -4.169, 1.518), (-2.301, -4.169, 1.518), (-2.321, -4.055, 1.226)], [], [(0, 3, 2, 1)])
_ca = me_plane_029.color_attributes.new('Col', 'BYTE_COLOR', 'CORNER')
_ca.data.foreach_set('color', [1.0, 1.0, 1.0, 1.0, 1.0, 1.0, 1.0, 1.0, 1.0, 1.0, 1.0, 1.0, 1.0, 1.0, 1.0, 1.0])
me_plane_029.materials.append(mat_woodenfencing)
me_plane_029.use_remesh_preserve_volume = False
me_plane_029.use_remesh_preserve_attributes = False
me_plane_029.use_mirror_vertex_groups = False
me_plane_029.update()
me_plane_028 = bpy.data.meshes.new('Plane.028')
me_plane_028.from_pydata([(-1.121, -3.655, 1.226), (-1.121, -4.055, 1.226), (-2.321, -4.055, 1.226), (-2.321, -3.655, 1.226)], [], [(0, 3, 2, 1)])
me_plane_028.materials.append(mat_woodenfencing)
me_plane_028.use_remesh_preserve_volume = False
me_plane_028.use_remesh_preserve_attributes = False
me_plane_028.use_mirror_vertex_groups = False
me_plane_028.update()
me_cube_021 = bpy.data.meshes.new('Cube.021')
me_cube_021.from_pydata([(-3.755, 1.206, -2.221), (-3.755, 0.9264, -2.221), (-3.855, 0.9264, -2.221), (-3.855, 1.206, -2.221), (-3.755, 1.206, -2.121), (-3.755, 0.9264, -2.121), (-3.855, 0.9264, -2.121), (-3.855, 1.206, -2.121)], [], [(0, 1, 2, 3), (4, 7, 6, 5), (0, 4, 5, 1), (1, 5, 6, 2), (2, 6, 7, 3), (4, 0, 3, 7)])
me_cube_021.materials.append(mat_woodenfencing)
me_cube_021.use_remesh_preserve_volume = False
me_cube_021.use_remesh_preserve_attributes = False
me_cube_021.use_mirror_vertex_groups = False
me_cube_021.update()
me_cube_020 = bpy.data.meshes.new('Cube.020')
me_cube_020.from_pydata([(-3.955, 1.206, -2.221), (-3.955, 0.9264, -2.221), (-4.055, 0.9264, -2.221), (-4.055, 1.206, -2.221), (-3.955, 1.206, -2.121), (-3.955, 0.9264, -2.121), (-4.055, 0.9264, -2.121), (-4.055, 1.206, -2.121)], [], [(0, 1, 2, 3), (4, 7, 6, 5), (0, 4, 5, 1), (1, 5, 6, 2), (2, 6, 7, 3), (4, 0, 3, 7)])
me_cube_020.materials.append(mat_woodenfencing)
me_cube_020.use_remesh_preserve_volume = False
me_cube_020.use_remesh_preserve_attributes = False
me_cube_020.use_mirror_vertex_groups = False
me_cube_020.update()
me_cube_019 = bpy.data.meshes.new('Cube.019')
me_cube_019.from_pydata([(-3.955, 1.206, -1.321), (-3.955, 0.9264, -1.321), (-4.055, 0.9264, -1.321), (-4.055, 1.206, -1.321), (-3.955, 1.206, -1.221), (-3.955, 0.9264, -1.221), (-4.055, 0.9264, -1.221), (-4.055, 1.206, -1.221)], [], [(0, 1, 2, 3), (4, 7, 6, 5), (0, 4, 5, 1), (1, 5, 6, 2), (2, 6, 7, 3), (4, 0, 3, 7)])
me_cube_019.materials.append(mat_woodenfencing)
me_cube_019.use_remesh_preserve_volume = False
me_cube_019.use_remesh_preserve_attributes = False
me_cube_019.use_mirror_vertex_groups = False
me_cube_019.update()
me_cube_011 = bpy.data.meshes.new('Cube.011')
me_cube_011.from_pydata([(-3.755, 1.206, -1.321), (-3.755, 0.9264, -1.321), (-3.855, 0.9264, -1.321), (-3.855, 1.206, -1.321), (-3.755, 1.206, -1.221), (-3.755, 0.9264, -1.221), (-3.855, 0.9264, -1.221), (-3.855, 1.206, -1.221)], [], [(0, 1, 2, 3), (4, 7, 6, 5), (0, 4, 5, 1), (1, 5, 6, 2), (2, 6, 7, 3), (4, 0, 3, 7)])
me_cube_011.materials.append(mat_woodenfencing)
me_cube_011.use_remesh_preserve_volume = False
me_cube_011.use_remesh_preserve_attributes = False
me_cube_011.use_mirror_vertex_groups = False
me_cube_011.update()
me_plane_014 = bpy.data.meshes.new('Plane.014')
me_plane_014.from_pydata([(-3.2, 2.4, 1.201), (-3.2, 1.0, 1.201), (-3.8, 1.0, 1.201), (-3.8, 2.4, 1.201)], [], [(0, 3, 2, 1)])
me_plane_014.materials.append(mat_woodenfencing)
me_plane_014.use_remesh_preserve_volume = False
me_plane_014.use_remesh_preserve_attributes = False
me_plane_014.use_mirror_vertex_groups = False
me_plane_014.update()
me_plane_013 = bpy.data.meshes.new('Plane.013')
me_plane_013.from_pydata([(-3.2, 2.4, -1.101), (-3.2, 1.0, -1.101), (-3.8, 1.0, -1.101), (-3.8, 2.4, -1.101)], [], [(0, 3, 2, 1)])
me_plane_013.materials.append(mat_woodenfencing)
me_plane_013.use_remesh_preserve_volume = False
me_plane_013.use_remesh_preserve_attributes = False
me_plane_013.use_mirror_vertex_groups = False
me_plane_013.update()
me_plane_012 = bpy.data.meshes.new('Plane.012')
me_plane_012.from_pydata([(-0.57, 2.4, 3.01), (-0.57, 2.1, 3.01), (-0.97, 2.1, 3.01), (-0.97, 2.4, 3.01)], [], [(0, 3, 2, 1)])
me_plane_012.materials.append(mat_interior)
me_plane_012.use_remesh_preserve_volume = False
me_plane_012.use_remesh_preserve_attributes = False
me_plane_012.use_mirror_vertex_groups = False
me_plane_012.update()
me_plane_011 = bpy.data.meshes.new('Plane.011')
me_plane_011.from_pydata([(-0.07, 2.4, 3.01), (-0.07, 2.1, 3.01), (-0.47, 2.1, 3.01), (-0.47, 2.4, 3.01)], [], [(0, 3, 2, 1)])
me_plane_011.materials.append(mat_interior)
me_plane_011.use_remesh_preserve_volume = False
me_plane_011.use_remesh_preserve_attributes = False
me_plane_011.use_mirror_vertex_groups = False
me_plane_011.update()
me_plane_010 = bpy.data.meshes.new('Plane.010')
me_plane_010.from_pydata([(0.63, 2.4, 3.01), (0.63, 2.1, 3.01), (0.23, 2.1, 3.01), (0.23, 2.4, 3.01)], [], [(0, 3, 2, 1)])
me_plane_010.materials.append(mat_interior)
me_plane_010.use_remesh_preserve_volume = False
me_plane_010.use_remesh_preserve_attributes = False
me_plane_010.use_mirror_vertex_groups = False
me_plane_010.update()
me_plane_009 = bpy.data.meshes.new('Plane.009')
me_plane_009.from_pydata([(1.13, 2.4, 3.01), (1.13, 2.1, 3.01), (0.73, 2.1, 3.01), (0.73, 2.4, 3.01)], [], [(0, 3, 2, 1)])
me_plane_009.materials.append(mat_interior)
me_plane_009.use_remesh_preserve_volume = False
me_plane_009.use_remesh_preserve_attributes = False
me_plane_009.use_mirror_vertex_groups = False
me_plane_009.update()
me_plane_008 = bpy.data.meshes.new('Plane.008')
me_plane_008.from_pydata([(1.13, 2.4, 4.25), (1.13, 2.1, 4.25), (0.73, 2.1, 4.25), (0.73, 2.4, 4.25)], [], [(0, 3, 2, 1)])
me_plane_008.materials.append(mat_interior)
me_plane_008.use_remesh_preserve_volume = False
me_plane_008.use_remesh_preserve_attributes = False
me_plane_008.use_mirror_vertex_groups = False
me_plane_008.update()
me_plane_007 = bpy.data.meshes.new('Plane.007')
me_plane_007.from_pydata([(0.63, 2.4, 4.25), (0.63, 2.1, 4.25), (0.23, 2.1, 4.25), (0.23, 2.4, 4.25)], [], [(0, 3, 2, 1)])
me_plane_007.materials.append(mat_interior)
me_plane_007.use_remesh_preserve_volume = False
me_plane_007.use_remesh_preserve_attributes = False
me_plane_007.use_mirror_vertex_groups = False
me_plane_007.update()
me_plane_006 = bpy.data.meshes.new('Plane.006')
me_plane_006.from_pydata([(-0.07, 2.4, 4.25), (-0.07, 2.1, 4.25), (-0.47, 2.1, 4.25), (-0.47, 2.4, 4.25)], [], [(0, 3, 2, 1)])
me_plane_006.materials.append(mat_interior)
me_plane_006.use_remesh_preserve_volume = False
me_plane_006.use_remesh_preserve_attributes = False
me_plane_006.use_mirror_vertex_groups = False
me_plane_006.update()
me_plane_001 = bpy.data.meshes.new('Plane.001')
me_plane_001.from_pydata([(-0.57, 2.4, 4.25), (-0.57, 2.1, 4.25), (-0.97, 2.1, 4.25), (-0.97, 2.4, 4.25)], [], [(0, 3, 2, 1)])
me_plane_001.materials.append(mat_interior)
me_plane_001.use_remesh_preserve_volume = False
me_plane_001.use_remesh_preserve_attributes = False
me_plane_001.use_mirror_vertex_groups = False
me_plane_001.update()
me_cube = bpy.data.meshes.new('Cube')
me_cube.from_pydata([(1.2, 2.5, 0.005256), (-1.1, 2.5, 0.005256), (1.159, 2.5, 4.927), (1.159, 0.00233, 4.927), (-1.141, 2.5, 4.927), (4.4, 2.5, 0.005256), (4.359, 2.5, 4.927), (-2.641, 2.5, 4.927), (-2.641, 0.2023, 4.927), (-2.441, 2.5, 4.927), (-2.441, 0.2023, 4.927), (-2.441, 0.2023, 4.727), (-2.441, 2.5, 4.727), (-2.641, 2.5, 4.727), (-4.241, 2.5, 4.727), (-4.041, 2.5, 4.727), (-4.041, 2.5, 4.927), (-4.241, 2.5, 4.927), (-4.2, 2.5, 0.2053), (-4.2, 0.002331, 0.2053), (-4.0, 2.5, 0.2053), (-4.0, 2.5, 0.005256), (-4.2, 0.002331, 0.005256), (-4.2, 2.5, 0.005256), (-2.6, 2.5, 0.005256), (-2.4, 2.5, 0.005256), (-2.4, 0.2023, 0.005256), (-2.4, 0.2023, 0.2053), (-2.4, 2.5, 0.2053), (-2.6, 2.5, 0.2053), (4.2, 2.5, 0.2053), (4.2, 0.002331, 0.2053), (4.4, 2.5, 0.2053), (4.2, 0.002331, 0.005256), (4.2, 2.5, 0.005256), (2.6, 2.5, 0.005256), (2.6, 0.2023, 0.005256), (2.8, 2.5, 0.005256), (2.8, 0.2023, 0.005256), (2.8, 0.2023, 0.2053), (2.8, 2.5, 0.2053), (2.6, 0.2023, 0.2053), (2.6, 2.5, 0.2053), (2.559, 2.5, 4.927), (2.559, 0.2023, 4.927), (2.759, 2.5, 4.927), (2.759, 0.2023, 4.927), (2.759, 0.2023, 4.727), (2.759, 2.5, 4.727), (2.559, 0.2023, 4.727), (2.559, 2.5, 4.727), (4.159, 2.5, 4.727), (4.359, 2.5, 4.727), (4.159, 0.002331, 4.927), (4.159, 2.5, 4.927), (4.359, 0.01233, 4.927), (4.4, 0.01233, 0.005256), (1.159, 0.01233, 4.927), (1.2, 0.01233, 0.005256), (1.2, 0.002331, 0.005256), (4.4, 0.002331, 0.005256), (4.359, 0.002331, 4.927), (-1.141, 0.002331, 4.927), (-4.241, 0.00233, 4.927), (-4.2, 0.01233, 0.005256), (-4.241, 0.01233, 4.927), (-1.1, 0.01233, 0.005256), (-1.141, 0.01233, 4.927), (-2.641, 0.2023, 4.727), (-2.6, 0.2023, 0.2053), (-2.6, 0.2023, 0.005256), (2.6, 0.002331, 0.005256), (2.8, 0.002331, 0.005256), (2.6, 0.002331, 0.2053), (2.8, 0.002331, 0.2053), (2.559, 0.002331, 4.927), (2.759, 0.002331, 4.927), (2.759, 0.002331, 4.727), (2.559, 0.002331, 4.727), (1.159, 0.002331, 4.727), (1.2, 0.002331, 0.2053), (1.159, 0.2023, 4.727), (1.159, 0.2023, 4.927), (1.2, 0.2023, 0.2053), (1.2, 0.2023, 0.005256), (4.159, 0.2023, 4.927), (4.2, 0.2023, 0.005256), (-2.641, 0.002331, 4.927), (-2.441, 0.002331, 4.927), (-2.441, 0.002331, 4.727), (-2.4, 0.002331, 0.005256), (-2.4, 0.002331, 0.2053), (-2.6, 0.002331, 0.2053), (-2.6, 0.002331, 0.005256), (-2.641, 0.002331, 4.727), (-4.0, 0.002331, 0.005256), (-4.0, 0.002331, 0.2053), (-4.041, 0.002331, 4.927), (-4.0, 0.2023, 0.005256), (-4.0, 0.2023, 0.2053), (-4.041, 0.2023, 4.727), (-4.041, 0.2023, 4.927), (-1.1, 0.002331, 0.2053), (-1.1, 0.002331, 0.005256), (-1.141, 0.002331, 4.727), (-1.1, 0.2023, 0.2053), (-1.1, 0.2023, 0.005256), (-1.141, 0.2023, 4.727), (-1.141, 0.2023, 4.927), (-4.2, 0.2023, 0.2053), (-4.241, 0.2023, 4.727), (-4.241, 0.002331, 4.727), (-4.041, 0.002331, 4.727), (4.159, 0.002331, 4.727), (4.4, 0.002331, 0.2053), (4.359, 0.002331, 4.727), (4.4, 0.2023, 0.2053), (4.359, 0.2023, 4.727), (4.2, 0.2023, 0.2053), (4.159, 0.2023, 4.727), (4.4, 2.5, -1.295), (-4.2, 2.5, -1.295), (-4.2, 2.7, -1.295), (4.4, 2.7, -1.295), (-4.241, 2.7, 4.927), (4.359, 2.7, 4.927)], [], [(0, 59, 103, 1), (2, 4, 62, 3), (0, 2, 3, 59), (103, 62, 4, 1), (7, 8, 10, 9), (9, 10, 11, 12), (8, 7, 13, 68), (11, 68, 13, 12), (112, 111, 14, 15), (63, 17, 14, 111), (16, 97, 112, 15), (17, 63, 97, 16), (18, 19, 96, 20), (20, 96, 95, 21), (19, 18, 23, 22), (95, 22, 23, 21), (26, 70, 24, 25), (69, 29, 24, 70), (28, 27, 26, 25), (29, 69, 27, 28), (30, 31, 114, 32), (32, 114, 60, 5), (31, 30, 34, 33), (60, 33, 34, 5), (38, 36, 35, 37), (41, 42, 35, 36), (40, 39, 38, 37), (42, 41, 39, 40), (43, 44, 46, 45), (45, 46, 47, 48), (44, 43, 50, 49), (47, 49, 50, 48), (115, 113, 51, 52), (53, 54, 51, 113), (6, 61, 115, 52), (54, 53, 61, 6), (55, 57, 58, 56), (55, 56, 60, 61), (56, 58, 59, 60), (57, 55, 61, 3), (58, 57, 3, 59), (59, 3, 61, 60), (22, 63, 62, 103), (64, 65, 63, 22), (65, 67, 62, 63), (66, 64, 22, 103), (67, 66, 103, 62), (67, 65, 64, 66), (36, 38, 72, 71), (39, 41, 73, 74), (46, 44, 75, 76), (49, 47, 77, 78), (78, 75, 3, 79), (49, 78, 79, 81), (75, 44, 82, 3), (73, 41, 83, 80), (71, 73, 80, 59), (36, 71, 59, 84), (44, 49, 81, 82), (41, 36, 84, 83), (83, 84, 59, 80), (82, 81, 79, 3), (77, 47, 119, 113), (76, 77, 113, 53), (46, 76, 53, 85), (74, 72, 33, 31), (47, 46, 85, 119), (86, 118, 31, 33), (119, 85, 53, 113), (10, 8, 87, 88), (27, 69, 92, 91), (70, 26, 90, 93), (68, 11, 89, 94), (94, 87, 97, 112), (68, 94, 112, 100), (93, 92, 96, 95), (87, 8, 101, 97), (8, 68, 100, 101), (99, 98, 95, 96), (101, 100, 112, 97), (90, 26, 106, 103), (91, 90, 103, 102), (27, 91, 102, 105), (89, 11, 107, 104), (88, 89, 104, 62), (10, 88, 62, 108), (26, 27, 105, 106), (11, 10, 108, 107), (107, 108, 62, 104), (106, 105, 102, 103), (100, 99, 109, 110), (110, 109, 19, 111), (99, 100, 112, 96), (116, 118, 119, 117), (114, 116, 117, 115), (31, 113, 119, 118), (38, 39, 74, 72), (69, 70, 93, 92), (6, 17, 124, 125), (17, 121, 122, 124), (120, 6, 125, 123), (121, 120, 123, 122), (125, 124, 122, 123), (14, 18, 109, 110), (32, 116, 117, 52)])
me_cube.polygons.foreach_set('use_smooth', [0, 0, 0, 0, 0, 0, 0, 0, 0, 0, 0, 0, 0, 0, 0, 0, 0, 0, 0, 0, 0, 0, 0, 0, 0, 0, 0, 0, 0, 0, 0, 0, 0, 0, 0, 0, 1, 1, 1, 1, 1, 1, 1, 1, 1, 1, 1, 1, 0, 0, 0, 0, 0, 0, 0, 0, 0, 0, 0, 0, 0, 0, 0, 0, 0, 0, 0, 0, 0, 0, 0, 0, 0, 0, 0, 0, 0, 0, 0, 0, 0, 0, 0, 0, 0, 0, 0, 0, 0, 0, 0, 0, 0, 0, 0, 0, 0, 0, 0, 0, 0, 0, 0, 0, 0])
me_cube.polygons.foreach_set('material_index', [1, 1, 1, 1, 1, 1, 1, 1, 1, 1, 1, 1, 1, 1, 1, 1, 1, 1, 1, 1, 1, 1, 1, 1, 1, 1, 1, 1, 1, 1, 1, 1, 1, 1, 1, 1, 2, 2, 2, 2, 2, 2, 2, 2, 2, 2, 2, 2, 1, 1, 1, 1, 1, 1, 1, 1, 1, 1, 1, 1, 1, 1, 1, 1, 1, 1, 1, 1, 1, 1, 1, 1, 1, 1, 1, 1, 1, 1, 1, 1, 1, 1, 1, 1, 1, 1, 1, 1, 1, 1, 1, 1, 1, 1, 1, 1, 1, 1, 1, 1, 1, 1, 0, 1, 1])
me_cube.materials.append(mat_tarmac)
me_cube.materials.append(mat_sheeting)
me_cube.materials.append(mat_innerfloor)
me_cube.use_remesh_preserve_volume = False
me_cube.use_remesh_preserve_attributes = False
me_cube.use_mirror_vertex_groups = False
me_cube.update()
me_plane_002 = bpy.data.meshes.new('Plane.002')
me_plane_002.from_pydata([(0.9655, 1.986, 3.005), (0.9655, 1.566, 3.005), (-0.9645, 1.566, 3.005), (-0.9645, 1.986, 3.005)], [], [(0, 3, 2, 1)])
me_plane_002.materials.append(mat_sign)
me_plane_002.use_remesh_preserve_volume = False
me_plane_002.use_remesh_preserve_attributes = False
me_plane_002.use_mirror_vertex_groups = False
me_plane_002.update()
me_plane_020 = bpy.data.meshes.new('Plane.020')
me_plane_020.from_pydata([(0.8655, 1.886, 2.993), (0.8655, 1.666, 2.993), (-0.8645, 1.666, 2.993), (-0.8645, 1.886, 2.993)], [], [(0, 3, 2, 1)])
me_plane_020.materials.append(mat_signtext)
me_plane_020.use_remesh_preserve_volume = False
me_plane_020.use_remesh_preserve_attributes = False
me_plane_020.use_mirror_vertex_groups = False
me_plane_020.update()
me_plane_019 = bpy.data.meshes.new('Plane.019')
me_plane_019.from_pydata([(0.9655, 1.986, 3.0), (0.9655, 1.566, 3.0), (-0.9645, 1.566, 3.0), (-0.9645, 1.986, 3.0)], [], [(0, 3, 2, 1)])
me_plane_019.materials.append(mat_sign)
me_plane_019.use_remesh_preserve_volume = False
me_plane_019.use_remesh_preserve_attributes = False
me_plane_019.use_mirror_vertex_groups = False
me_plane_019.update()
me_plane_018 = bpy.data.meshes.new('Plane.018')
me_plane_018.from_pydata([(1.006, 1.526, 3.003), (1.006, 0.9264, 3.003), (0.9055, 0.9264, 3.003), (0.9055, 1.526, 3.003)], [], [(0, 3, 2, 1)])
me_plane_018.materials.append(mat_woodenfencing)
me_plane_018.use_remesh_preserve_volume = False
me_plane_018.use_remesh_preserve_attributes = False
me_plane_018.use_mirror_vertex_groups = False
me_plane_018.update()
me_plane_017 = bpy.data.meshes.new('Plane.017')
me_plane_017.from_pydata([(-0.8945, 1.526, 3.003), (-0.8945, 0.9264, 3.003), (-0.9945, 0.9264, 3.003), (-0.9945, 1.526, 3.003)], [], [(0, 3, 2, 1)])
me_plane_017.materials.append(mat_woodenfencing)
me_plane_017.use_remesh_preserve_volume = False
me_plane_017.use_remesh_preserve_attributes = False
me_plane_017.use_mirror_vertex_groups = False
me_plane_017.update()
me_plane_016 = bpy.data.meshes.new('Plane.016')
me_plane_016.from_pydata([(1.006, 2.026, 3.003), (1.006, 1.526, 3.003), (-0.9945, 1.526, 3.003), (-0.9945, 2.026, 3.003)], [], [(0, 3, 2, 1)])
me_plane_016.materials.append(mat_woodenfencing)
me_plane_016.use_remesh_preserve_volume = False
me_plane_016.use_remesh_preserve_attributes = False
me_plane_016.use_mirror_vertex_groups = False
me_plane_016.update()
me_plane_047 = bpy.data.meshes.new('Plane.047')
me_plane_047.from_pydata([(2.36, 1.657e-07, -3.86), (-3.75, 1.788e-07, -3.56), (2.36, 4.594e-07, 3.35), (-3.75, 4.768e-07, 3.75), (4.06, 5.364e-07, 4.25), (-4.25, 5.364e-07, 4.25), (4.06, 1.192e-07, -4.06), (-4.25, 1.192e-07, -4.06), (2.36, 2.476e-07, -1.823), (2.36, 3.819e-07, 1.413), (0.5233, 4.594e-07, 3.35), (-0.3133, 4.594e-07, 3.35), (-0.3133, 3.219e-07, -0.1233), (0.5233, 3.219e-07, -0.1233), (0.5233, 1.657e-07, -3.86), (-0.3133, 1.788e-07, -3.56), (2.36, 2.705e-07, -1.244), (2.36, 3.546e-07, 0.7344), (0.46, 2.476e-07, -1.823), (0.46, 2.705e-07, -1.244), (0.46, 3.819e-07, 1.413), (0.46, 3.546e-07, 0.7344)], [], [(1, 3, 5, 7), (2, 9, 4), (8, 0, 6), (11, 10, 4, 5), (3, 11, 5), (10, 2, 4), (14, 15, 7, 6), (0, 14, 6), (15, 1, 7), (12, 15, 14, 13), (10, 11, 12, 13), (17, 16, 6, 4), (9, 17, 4), (16, 8, 6), (8, 16, 19, 18), (17, 9, 20, 21), (2, 10, 20, 9), (0, 17, 21, 14)])
me_plane_047.materials.append(mat_pavement)
me_plane_047.use_remesh_preserve_volume = False
me_plane_047.use_remesh_preserve_attributes = False
me_plane_047.use_mirror_vertex_groups = False
me_plane_047.update()
me_sphere_001 = bpy.data.meshes.new('Sphere.001')
me_sphere_001.from_pydata([(2.2, -3.072, -0.08731), (2.387, -3.149, 0.4714), (2.129, -3.119, 0.4253), (1.969, -3.115, 0.1689), (2.129, -2.635, -0.0571), (2.387, -2.628, 0.5213), (2.271, -3.052, 0.63), (2.013, -2.844, 0.9158), (2.013, -2.528, 0.0894), (2.271, -2.507, 0.1141), (2.431, -2.725, 0.4401), (2.2, -2.723, 0.6997), (2.31, -3.115, 0.3499), (2.158, -3.254, 0.5708), (2.268, -3.232, 0.3116), (2.31, -2.985, -0.1015), (2.42, -3.046, 0.6649), (2.064, -3.293, 0.09042), (2.022, -3.057, 0.6657), (2.158, -2.959, 0.1552), (2.022, -2.796, -0.06104), (2.268, -2.645, 0.07816), (2.446, -2.659, 0.07852), (2.446, -3.091, 0.74), (2.352, -3.012, 0.7393), (2.2, -3.107, 0.7756), (2.048, -2.985, 0.3899), (1.954, -3.075, 0.3981), (1.954, -2.601, 0.06043), (2.048, -2.579, -0.04618), (2.2, -2.561, 0.2547), (2.352, -2.567, 0.5894), (2.378, -2.842, 0.7554), (2.132, -3.032, 0.6404), (1.98, -2.818, 0.4386), (2.132, -2.616, 0.2517), (2.378, -2.699, 0.6401), (2.336, -2.67, 0.5074), (2.242, -2.746, 0.7603), (2.09, -2.606, 0.432), (2.09, -2.584, 0.3472), (2.242, -2.521, 0.2514)], [], [(14, 12, 1), (12, 14, 13), (2, 13, 14), (13, 0, 12), (16, 1, 12), (12, 15, 16), (5, 16, 15), (12, 0, 15), (18, 13, 2), (13, 18, 17), (3, 17, 18), (17, 0, 13), (20, 17, 3), (17, 20, 19), (4, 19, 20), (19, 0, 17), (21, 19, 4), (19, 21, 15), (5, 15, 21), (15, 0, 19), (23, 1, 16), (16, 22, 23), (10, 23, 22), (22, 16, 5), (25, 2, 14), (14, 24, 25), (6, 25, 24), (24, 14, 1), (27, 3, 18), (18, 26, 27), (7, 27, 26), (26, 18, 2), (29, 4, 20), (20, 28, 29), (8, 29, 28), (28, 20, 3), (31, 5, 21), (21, 30, 31), (9, 31, 30), (30, 21, 4), (32, 23, 10), (23, 32, 24), (6, 24, 32), (24, 1, 23), (33, 25, 6), (25, 33, 26), (7, 26, 33), (26, 2, 25), (34, 27, 7), (27, 34, 28), (8, 28, 34), (28, 3, 27), (35, 29, 8), (29, 35, 30), (9, 30, 35), (30, 4, 29), (36, 31, 9), (31, 36, 22), (10, 22, 36), (22, 5, 31), (38, 6, 32), (32, 37, 38), (11, 38, 37), (37, 32, 10), (39, 7, 33), (33, 38, 39), (11, 39, 38), (38, 33, 6), (40, 8, 34), (34, 39, 40), (11, 40, 39), (39, 34, 7), (41, 9, 35), (35, 40, 41), (11, 41, 40), (40, 35, 8), (37, 10, 36), (36, 41, 37), (11, 37, 41), (41, 36, 9)])
me_sphere_001.materials.append(mat_veg_yellowgreen)
me_sphere_001.use_remesh_preserve_volume = False
me_sphere_001.use_remesh_preserve_attributes = False
me_sphere_001.use_mirror_vertex_groups = False
me_sphere_001.update()
me_sphere = bpy.data.meshes.new('Sphere')
me_sphere.from_pydata([(-1.333e-06, 1.25e-06, 31.62), (-22.88, 16.62, 14.14), (8.74, 26.9, 14.14), (28.28, 4.856e-07, 14.14), (-8.74, 26.9, -14.14), (22.88, 16.62, -14.14), (-28.28, -7.508e-07, -14.14), (1.432e-06, -1.515e-06, -31.62), (-13.45, 9.772, 26.9), (5.137, 15.81, 26.9), (-8.313, 25.58, 16.63), (-26.9, 5.941e-07, 16.63), (16.63, 1.043e-06, 26.9), (21.76, 15.81, 16.63), (-30.08, 9.772, -1.941e-06), (-18.59, 25.58, -2.13e-06), (4.973e-08, 31.62, -1.581e-06), (18.59, 25.58, -5.047e-07), (30.08, 9.772, 6.886e-07), (-21.76, 15.81, -16.63), (8.313, 25.58, -16.63), (26.9, -8.593e-07, -16.63), (-16.63, -1.308e-06, -26.9), (-5.137, 15.81, -26.9), (13.45, 9.772, -26.9), (-24.33, 17.68, -2.035e-06), (-20.73, 21.1, 7.071), (-21.46, 21.63, -2.082e-06), (-19.66, 23.34, 3.536), (-22.53, 19.39, 3.536), (-22.9, 19.65, -2.059e-06), (-20.02, 23.61, -2.106e-06), (-20.2, 22.22, 5.303), (-19.12, 24.46, 1.768), (-21.63, 20.25, 5.303), (-23.43, 18.53, 1.768), (-20.56, 22.49, 1.768), (-21.1, 21.37, 3.536), (-22.0, 20.51, 1.768), (-22.18, 20.64, -2.071e-06), (-20.74, 22.62, -2.094e-06), (-19.93, 22.78, 4.419), (-19.39, 23.9, 2.652), (-22.08, 19.82, 4.419), (-22.98, 18.96, 2.652), (-21.01, 22.06, 0.8839), (-20.11, 22.92, 2.652), (-21.82, 20.38, 3.536), (-20.38, 22.36, 3.536), (-21.73, 21.07, 0.8839), (-22.26, 19.95, 2.652), (-20.29, 23.05, 0.8839), (-19.57, 24.04, 0.8839), (-19.84, 23.48, 1.768), (-20.83, 21.93, 2.652), (-21.55, 20.94, 2.652), (-21.28, 21.5, 1.768), (-23.16, 19.09, 0.8839), (-22.45, 20.08, 0.8839), (-22.71, 19.52, 1.768), (-21.37, 20.81, 4.419), (-20.65, 21.8, 4.419), (-20.92, 21.24, 5.303), (-6.725, 4.886, 29.26), (-18.17, 13.2, 20.52), (2.569, 7.906, 29.26), (6.939, 21.36, 20.52), (0.2137, 26.24, 15.38), (-15.6, 21.1, 15.38), (-24.89, 8.312, 15.38), (-29.18, 4.886, -7.071), (-26.48, 13.2, 7.071), (-13.66, 26.24, -7.071), (4.37, 29.26, 7.071), (-4.37, 29.26, -7.071), (13.66, 26.24, 7.071), (20.73, 21.1, -7.071), (-25.02, 7.906, -15.38), (-15.25, 21.36, -15.38), (-0.2137, 26.24, -15.38), (15.6, 21.1, -15.38), (-22.45, -1.03e-06, -20.52), (-8.313, -1.412e-06, -29.26), (-6.939, 21.36, -20.52), (-2.569, 7.906, -29.26), (18.17, 13.2, -20.52), (6.725, 4.886, -29.26), (-10.88, 17.68, 21.76), (-4.156, 12.79, 26.9), (-1.588, 20.7, 21.76), (-20.17, 4.886, 21.76), (-28.49, 4.886, 8.313), (-4.156, 28.6, 8.313), (-13.45, 25.58, 8.313), (-9.294, 28.6, -1.855e-06), (-25.92, 12.79, -8.313), (-20.17, 20.7, -8.313), (4.156, 28.6, -8.313), (9.294, 28.6, -1.043e-06), (13.45, 25.58, -8.313), (-13.45, 15.81, -21.76), (-19.19, 7.906, -21.76), (-10.88, 7.906, -26.9), (10.88, 17.68, -21.76), (1.588, 20.7, -21.76), (4.156, 12.79, -26.9), (-19.08, 24.81, 0.4419)], [], [(9, 13, 12), (3, 12, 13), (18, 3, 13), (13, 17, 18), (21, 18, 5), (30, 25, 19), (26, 32, 10), (25, 35, 1), (34, 26, 1), (31, 40, 19), (40, 27, 19), (27, 39, 19), (39, 30, 19), (32, 41, 10), (41, 28, 10), (28, 42, 10), (42, 33, 10), (51, 36, 45), (45, 40, 51), (31, 51, 40), (40, 45, 27), (51, 31, 52), (52, 53, 51), (36, 51, 53), (53, 52, 33), (42, 28, 46), (46, 53, 42), (33, 42, 53), (53, 46, 36), (54, 36, 46), (46, 48, 54), (37, 54, 48), (48, 46, 28), (54, 37, 55), (55, 56, 54), (36, 54, 56), (56, 55, 38), (49, 27, 45), (45, 56, 49), (38, 49, 56), (56, 45, 36), (50, 38, 55), (55, 47, 50), (29, 50, 47), (47, 55, 37), (30, 57, 25), (57, 35, 25), (57, 30, 58), (58, 59, 57), (35, 57, 59), (59, 58, 38), (50, 29, 44), (44, 59, 50), (38, 50, 59), (59, 44, 35), (49, 38, 58), (58, 39, 49), (27, 49, 39), (39, 58, 30), (60, 34, 43), (43, 47, 60), (37, 60, 47), (47, 43, 29), (60, 37, 61), (61, 62, 60), (34, 60, 62), (62, 61, 32), (34, 62, 26), (62, 32, 26), (41, 32, 61), (61, 48, 41), (28, 41, 48), (48, 61, 37), (35, 44, 1), (44, 29, 1), (29, 43, 1), (43, 34, 1), (68, 10, 87), (87, 64, 68), (1, 68, 64), (64, 87, 8), (88, 8, 87), (87, 89, 88), (9, 88, 89), (89, 87, 10), (67, 2, 66), (66, 89, 67), (10, 67, 89), (89, 66, 9), (88, 9, 65), (65, 63, 88), (8, 88, 63), (65, 0, 63), (90, 11, 69), (69, 64, 90), (8, 90, 64), (64, 69, 1), (9, 66, 13), (66, 2, 13), (0, 65, 12), (65, 9, 12), (91, 14, 71), (71, 69, 91), (11, 91, 69), (69, 71, 1), (92, 16, 73), (73, 67, 92), (10, 92, 67), (67, 73, 2), (92, 10, 93), (93, 94, 92), (16, 92, 94), (94, 93, 15), (72, 4, 74), (74, 94, 72), (15, 72, 94), (94, 74, 16), (17, 76, 18), (76, 5, 18), (2, 75, 13), (75, 17, 13), (77, 19, 95), (95, 70, 77), (6, 77, 70), (70, 95, 14), (78, 4, 72), (72, 96, 78), (19, 78, 96), (96, 72, 15), (79, 20, 97), (97, 74, 79), (4, 79, 74), (74, 97, 16), (98, 16, 97), (97, 99, 98), (17, 98, 99), (99, 97, 20), (80, 5, 76), (76, 99, 80), (20, 80, 99), (99, 76, 17), (98, 17, 75), (75, 73, 98), (16, 98, 73), (73, 75, 2), (100, 23, 83), (83, 78, 100), (19, 100, 78), (78, 83, 4), (100, 19, 101), (101, 102, 100), (23, 100, 102), (102, 101, 22), (82, 7, 84), (84, 102, 82), (22, 82, 102), (102, 84, 23), (81, 22, 101), (101, 77, 81), (6, 81, 77), (77, 101, 19), (103, 24, 85), (85, 80, 103), (20, 103, 80), (80, 85, 5), (103, 20, 104), (104, 105, 103), (24, 103, 105), (105, 104, 23), (84, 7, 86), (86, 105, 84), (23, 84, 105), (105, 86, 24), (83, 23, 104), (104, 79, 83), (4, 83, 79), (79, 104, 20), (5, 85, 21), (85, 24, 21), (14, 95, 25), (95, 19, 25), (1, 71, 25), (71, 14, 25), (10, 68, 26), (68, 1, 26), (19, 96, 31), (96, 15, 31), (15, 93, 33), (93, 10, 33), (52, 106, 33), (106, 15, 33), (15, 106, 31), (106, 52, 31)])
me_sphere.use_remesh_preserve_volume = False
me_sphere.use_remesh_preserve_attributes = False
me_sphere.use_mirror_vertex_groups = False
me_sphere.update()

# ---- objects
ob_sphere_004 = bpy.data.objects.new('Sphere.004', me_sphere_004)
ob_sphere_003 = bpy.data.objects.new('Sphere.003', me_sphere_003)
ob_sphere_002 = bpy.data.objects.new('Sphere.002', me_sphere_002)
ob_cube_008 = bpy.data.objects.new('Cube.008', me_cube_033)
ob_cube_007 = bpy.data.objects.new('Cube.007', me_cube_032)
ob_cube_006 = bpy.data.objects.new('Cube.006', me_cube_031)
ob_cube_005 = bpy.data.objects.new('Cube.005', me_cube_030)
ob_plane_017 = bpy.data.objects.new('Plane.017', me_plane_035)
ob_plane_004 = bpy.data.objects.new('Plane.004', me_plane_034)
ob_plane_003 = bpy.data.objects.new('Plane.003', me_plane_033)
ob_plane_002 = bpy.data.objects.new('Plane.002', me_plane_032)
ob_cube_004 = bpy.data.objects.new('Cube.004', me_cube_029)
ob_cube_003 = bpy.data.objects.new('Cube.003', me_cube_028)
ob_cube_002 = bpy.data.objects.new('Cube.002', me_cube_027)
ob_cube_001 = bpy.data.objects.new('Cube.001', me_cube_026)
ob_circle_004 = bpy.data.objects.new('Circle.004', me_circle_006)
ob_circle_003 = bpy.data.objects.new('Circle.003', me_circle_005)
ob_circle_002 = bpy.data.objects.new('Circle.002', me_circle_004)
ob_circle_001 = bpy.data.objects.new('Circle.001', me_circle_003)
ob_circle = bpy.data.objects.new('Circle', me_circle_002)
ob_cube_025 = bpy.data.objects.new('Cube.025', me_cube_025)
ob_cube_024 = bpy.data.objects.new('Cube.024', me_cube_024)
ob_cube_023 = bpy.data.objects.new('Cube.023', me_cube_023)
ob_cube_022 = bpy.data.objects.new('Cube.022', me_cube_022)
ob_plane_031 = bpy.data.objects.new('Plane.031', me_plane_031)
ob_plane_030 = bpy.data.objects.new('Plane.030', me_plane_030)
ob_plane_029 = bpy.data.objects.new('Plane.029', me_plane_029)
ob_plane_028 = bpy.data.objects.new('Plane.028', me_plane_028)
ob_cube_021 = bpy.data.objects.new('Cube.021', me_cube_021)
ob_cube_020 = bpy.data.objects.new('Cube.020', me_cube_020)
ob_cube_019 = bpy.data.objects.new('Cube.019', me_cube_019)
ob_cube_018 = bpy.data.objects.new('Cube.018', me_cube_011)
ob_plane_023 = bpy.data.objects.new('Plane.023', me_plane_014)
ob_plane_022 = bpy.data.objects.new('Plane.022', me_plane_013)
ob_plane_021 = bpy.data.objects.new('Plane.021', me_plane_012)
ob_plane_016 = bpy.data.objects.new('Plane.016', me_plane_011)
ob_plane_012 = bpy.data.objects.new('Plane.012', me_plane_010)
ob_plane_011 = bpy.data.objects.new('Plane.011', me_plane_009)
ob_plane_010 = bpy.data.objects.new('Plane.010', me_plane_008)
ob_plane_009 = bpy.data.objects.new('Plane.009', me_plane_007)
ob_plane_007 = bpy.data.objects.new('Plane.007', me_plane_006)
ob_plane_005 = bpy.data.objects.new('Plane.005', me_plane_001)
ob_cube = bpy.data.objects.new('Cube', me_cube)
ob_plane_001 = bpy.data.objects.new('Plane.001', me_plane_002)
ob_plane_008 = bpy.data.objects.new('Plane.008', me_plane_020)
ob_plane_006 = bpy.data.objects.new('Plane.006', me_plane_019)
ob_plane_015 = bpy.data.objects.new('Plane.015', me_plane_018)
ob_plane_014 = bpy.data.objects.new('Plane.014', me_plane_017)
ob_plane_013 = bpy.data.objects.new('Plane.013', me_plane_016)
ob_plane = bpy.data.objects.new('Plane', me_plane_047)
ob_sphere_001 = bpy.data.objects.new('Sphere.001', me_sphere_001)
ob_camera = bpy.data.objects.new('Camera', cam_camera_001)
ob_sphere = bpy.data.objects.new('Sphere', me_sphere)
ob_lamp_001 = bpy.data.objects.new('Lamp.001', light_lamp)

# ---- transforms, parenting, visibility, modifiers, constraints
ob_sphere_004.location = (-0.4109, -3.127, 0.0)
ob_sphere_004.rotation_euler = (0.0, -0.0, -11.0)
ob_sphere_004.lock_rotations_4d = False
ob_sphere_004.empty_display_type = 'ARROWS'
ob_sphere_004.color = (0.0, 0.0, 0.0, 1.0)
ob_sphere_004.lineart.crease_threshold = 0.0
ob_sphere_003.location = (-1.135, -3.127, 0.0)
ob_sphere_003.rotation_euler = (0.0, -0.0, -11.0)
ob_sphere_003.lock_rotations_4d = False
ob_sphere_003.empty_display_type = 'ARROWS'
ob_sphere_003.color = (0.0, 0.0, 0.0, 1.0)
ob_sphere_003.lineart.crease_threshold = 0.0
ob_sphere_002.location = (-4.081, -3.127, 0.0)
ob_sphere_002.rotation_euler = (0.0, -0.0, -11.0)
ob_sphere_002.lock_rotations_4d = False
ob_sphere_002.empty_display_type = 'ARROWS'
ob_sphere_002.color = (0.0, 0.0, 0.0, 1.0)
ob_sphere_002.lineart.crease_threshold = 0.0
ob_cube_008.location = (-0.08742, 4.105, -0.8909)
ob_cube_008.rotation_euler = (1.571, 0.0, -9.425)
ob_cube_008.lock_rotations_4d = False
ob_cube_008.empty_display_type = 'ARROWS'
ob_cube_008.color = (0.0, 0.0, 0.0, 1.0)
ob_cube_008.lineart.crease_threshold = 0.0
ob_cube_007.location = (-0.08742, 4.105, -0.8909)
ob_cube_007.rotation_euler = (1.571, 0.0, -9.425)
ob_cube_007.lock_rotations_4d = False
ob_cube_007.empty_display_type = 'ARROWS'
ob_cube_007.color = (0.0, 0.0, 0.0, 1.0)
ob_cube_007.lineart.crease_threshold = 0.0
ob_cube_006.location = (-0.08742, 4.105, -0.8909)
ob_cube_006.rotation_euler = (1.571, 0.0, -9.425)
ob_cube_006.lock_rotations_4d = False
ob_cube_006.empty_display_type = 'ARROWS'
ob_cube_006.color = (0.0, 0.0, 0.0, 1.0)
ob_cube_006.lineart.crease_threshold = 0.0
ob_cube_005.location = (-0.08742, 4.105, -0.8909)
ob_cube_005.rotation_euler = (1.571, 0.0, -9.425)
ob_cube_005.lock_rotations_4d = False
ob_cube_005.empty_display_type = 'ARROWS'
ob_cube_005.color = (0.0, 0.0, 0.0, 1.0)
ob_cube_005.lineart.crease_threshold = 0.0
ob_plane_017.location = (-0.08742, 4.105, -0.8909)
ob_plane_017.rotation_euler = (0.0, -0.0, -11.0)
ob_plane_017.lock_rotations_4d = False
ob_plane_017.empty_display_type = 'ARROWS'
ob_plane_017.color = (0.0, 0.0, 0.0, 1.0)
ob_plane_017.lineart.crease_threshold = 0.0
ob_plane_004.location = (-0.08742, 4.105, -0.8909)
ob_plane_004.rotation_euler = (0.0, -0.0, -11.0)
ob_plane_004.lock_rotations_4d = False
ob_plane_004.empty_display_type = 'ARROWS'
ob_plane_004.color = (0.0, 0.0, 0.0, 1.0)
ob_plane_004.lineart.crease_threshold = 0.0
ob_plane_003.location = (0.09203, -1.001, -0.8909)
ob_plane_003.rotation_euler = (0.0, -0.0, -7.854)
ob_plane_003.lock_rotations_4d = False
ob_plane_003.empty_display_type = 'ARROWS'
ob_plane_003.color = (0.0, 0.0, 0.0, 1.0)
ob_plane_003.lineart.crease_threshold = 0.0
ob_plane_002.location = (0.09203, -1.001, -0.8909)
ob_plane_002.rotation_euler = (0.0, -0.0, -7.854)
ob_plane_002.lock_rotations_4d = False
ob_plane_002.empty_display_type = 'ARROWS'
ob_plane_002.color = (0.0, 0.0, 0.0, 1.0)
ob_plane_002.lineart.crease_threshold = 0.0
ob_cube_004.location = (0.09203, -1.001, -0.8909)
ob_cube_004.rotation_euler = (1.571, -0.0, -6.283)
ob_cube_004.lock_rotations_4d = False
ob_cube_004.empty_display_type = 'ARROWS'
ob_cube_004.color = (0.0, 0.0, 0.0, 1.0)
ob_cube_004.lineart.crease_threshold = 0.0
ob_cube_003.location = (0.09203, -1.001, -0.8909)
ob_cube_003.rotation_euler = (1.571, -0.0, -6.283)
ob_cube_003.lock_rotations_4d = False
ob_cube_003.empty_display_type = 'ARROWS'
ob_cube_003.color = (0.0, 0.0, 0.0, 1.0)
ob_cube_003.lineart.crease_threshold = 0.0
ob_cube_002.location = (0.09203, -1.001, -0.8909)
ob_cube_002.rotation_euler = (1.571, -0.0, -6.283)
ob_cube_002.lock_rotations_4d = False
ob_cube_002.empty_display_type = 'ARROWS'
ob_cube_002.color = (0.0, 0.0, 0.0, 1.0)
ob_cube_002.lineart.crease_threshold = 0.0
ob_cube_001.location = (0.09203, -1.001, -0.8909)
ob_cube_001.rotation_euler = (1.571, -0.0, -6.283)
ob_cube_001.lock_rotations_4d = False
ob_cube_001.empty_display_type = 'ARROWS'
ob_cube_001.color = (0.0, 0.0, 0.0, 1.0)
ob_cube_001.lineart.crease_threshold = 0.0
ob_circle_004.location = (0.09072, -3.864, -1.642)
ob_circle_004.rotation_euler = (0.0, 0.0, -9.425)
ob_circle_004.scale = (1.0, 1.0, 1.664)
ob_circle_004.lock_rotations_4d = False
ob_circle_004.empty_display_type = 'ARROWS'
ob_circle_004.color = (0.0, 0.0, 0.0, 1.0)
ob_circle_004.lineart.crease_threshold = 0.0
ob_circle_003.location = (0.09072, -3.864, -1.642)
ob_circle_003.rotation_euler = (0.0, 0.0, -9.425)
ob_circle_003.scale = (1.0, 1.0, 1.664)
ob_circle_003.lock_rotations_4d = False
ob_circle_003.empty_display_type = 'ARROWS'
ob_circle_003.color = (0.0, 0.0, 0.0, 1.0)
ob_circle_003.lineart.crease_threshold = 0.0
ob_circle_002.location = (0.09072, -3.864, -1.642)
ob_circle_002.rotation_euler = (0.0, 0.0, -9.425)
ob_circle_002.scale = (1.0, 1.0, 1.664)
ob_circle_002.lock_rotations_4d = False
ob_circle_002.empty_display_type = 'ARROWS'
ob_circle_002.color = (0.0, 0.0, 0.0, 1.0)
ob_circle_002.lineart.crease_threshold = 0.0
ob_circle_001.location = (0.09072, -3.864, -1.642)
ob_circle_001.rotation_euler = (0.0, 0.0, -9.425)
ob_circle_001.scale = (1.0, 1.0, 1.664)
ob_circle_001.lock_rotations_4d = False
ob_circle_001.empty_display_type = 'ARROWS'
ob_circle_001.color = (0.0, 0.0, 0.0, 1.0)
ob_circle_001.lineart.crease_threshold = 0.0
ob_circle.location = (0.09072, -3.864, -1.642)
ob_circle.rotation_euler = (0.0, 0.0, -9.425)
ob_circle.scale = (1.0, 1.0, 1.664)
ob_circle.lock_rotations_4d = False
ob_circle.empty_display_type = 'ARROWS'
ob_circle.color = (0.0, 0.0, 0.0, 1.0)
ob_circle.lineart.crease_threshold = 0.0
ob_cube_025.location = (0.09203, -3.012, -0.8909)
ob_cube_025.rotation_euler = (1.571, -0.0, -6.283)
ob_cube_025.lock_rotations_4d = False
ob_cube_025.empty_display_type = 'ARROWS'
ob_cube_025.color = (0.0, 0.0, 0.0, 1.0)
ob_cube_025.lineart.crease_threshold = 0.0
ob_cube_024.location = (0.09203, -3.012, -0.8909)
ob_cube_024.rotation_euler = (1.571, -0.0, -6.283)
ob_cube_024.lock_rotations_4d = False
ob_cube_024.empty_display_type = 'ARROWS'
ob_cube_024.color = (0.0, 0.0, 0.0, 1.0)
ob_cube_024.lineart.crease_threshold = 0.0
ob_cube_023.location = (0.09203, -3.012, -0.8909)
ob_cube_023.rotation_euler = (1.571, -0.0, -6.283)
ob_cube_023.lock_rotations_4d = False
ob_cube_023.empty_display_type = 'ARROWS'
ob_cube_023.color = (0.0, 0.0, 0.0, 1.0)
ob_cube_023.lineart.crease_threshold = 0.0
ob_cube_022.location = (0.09203, -3.012, -0.8909)
ob_cube_022.rotation_euler = (1.571, -0.0, -6.283)
ob_cube_022.lock_rotations_4d = False
ob_cube_022.empty_display_type = 'ARROWS'
ob_cube_022.color = (0.0, 0.0, 0.0, 1.0)
ob_cube_022.lineart.crease_threshold = 0.0
ob_plane_031.location = (0.09203, -3.012, -0.8909)
ob_plane_031.rotation_euler = (0.0, -0.0, -7.854)
ob_plane_031.lock_rotations_4d = False
ob_plane_031.empty_display_type = 'ARROWS'
ob_plane_031.color = (0.0, 0.0, 0.0, 1.0)
ob_plane_031.lineart.crease_threshold = 0.0
ob_plane_030.location = (0.09203, -3.012, -0.8909)
ob_plane_030.rotation_euler = (0.0, -0.0, -7.854)
ob_plane_030.lock_rotations_4d = False
ob_plane_030.empty_display_type = 'ARROWS'
ob_plane_030.color = (0.0, 0.0, 0.0, 1.0)
ob_plane_030.lineart.crease_threshold = 0.0
ob_plane_029.location = (-0.08742, 2.093, -0.8909)
ob_plane_029.rotation_euler = (0.0, -0.0, -11.0)
ob_plane_029.lock_rotations_4d = False
ob_plane_029.empty_display_type = 'ARROWS'
ob_plane_029.color = (0.0, 0.0, 0.0, 1.0)
ob_plane_029.lineart.crease_threshold = 0.0
ob_plane_028.location = (-0.08742, 2.093, -0.8909)
ob_plane_028.rotation_euler = (0.0, -0.0, -11.0)
ob_plane_028.lock_rotations_4d = False
ob_plane_028.empty_display_type = 'ARROWS'
ob_plane_028.color = (0.0, 0.0, 0.0, 1.0)
ob_plane_028.lineart.crease_threshold = 0.0
ob_cube_021.location = (-0.08742, 2.093, -0.8909)
ob_cube_021.rotation_euler = (1.571, 0.0, -9.425)
ob_cube_021.lock_rotations_4d = False
ob_cube_021.empty_display_type = 'ARROWS'
ob_cube_021.color = (0.0, 0.0, 0.0, 1.0)
ob_cube_021.lineart.crease_threshold = 0.0
ob_cube_020.location = (-0.08742, 2.093, -0.8909)
ob_cube_020.rotation_euler = (1.571, 0.0, -9.425)
ob_cube_020.lock_rotations_4d = False
ob_cube_020.empty_display_type = 'ARROWS'
ob_cube_020.color = (0.0, 0.0, 0.0, 1.0)
ob_cube_020.lineart.crease_threshold = 0.0
ob_cube_019.location = (-0.08742, 2.093, -0.8909)
ob_cube_019.rotation_euler = (1.571, 0.0, -9.425)
ob_cube_019.lock_rotations_4d = False
ob_cube_019.empty_display_type = 'ARROWS'
ob_cube_019.color = (0.0, 0.0, 0.0, 1.0)
ob_cube_019.lineart.crease_threshold = 0.0
ob_cube_018.location = (-0.08742, 2.093, -0.8909)
ob_cube_018.rotation_euler = (1.571, 0.0, -9.425)
ob_cube_018.lock_rotations_4d = False
ob_cube_018.empty_display_type = 'ARROWS'
ob_cube_018.color = (0.0, 0.0, 0.0, 1.0)
ob_cube_018.lineart.crease_threshold = 0.0
ob_plane_023.location = (0.09073, -0.671, 0.0)
ob_plane_023.rotation_euler = (1.571, -0.0, -7.854)
ob_plane_023.lock_rotations_4d = False
ob_plane_023.empty_display_type = 'ARROWS'
ob_plane_023.color = (0.0, 0.0, 0.0, 1.0)
ob_plane_023.lineart.crease_threshold = 0.0
ob_plane_022.location = (0.09073, -0.671, 0.0)
ob_plane_022.rotation_euler = (1.571, -0.0, -7.854)
ob_plane_022.lock_rotations_4d = False
ob_plane_022.empty_display_type = 'ARROWS'
ob_plane_022.color = (0.0, 0.0, 0.0, 1.0)
ob_plane_022.lineart.crease_threshold = 0.0
ob_plane_021.location = (0.09073, -3.684, -0.8743)
ob_plane_021.rotation_euler = (1.571, 0.0, -9.425)
ob_plane_021.lock_rotations_4d = False
ob_plane_021.empty_display_type = 'ARROWS'
ob_plane_021.color = (0.0, 0.0, 0.0, 1.0)
ob_plane_021.lineart.crease_threshold = 0.0
ob_plane_016.location = (0.09073, -3.684, -0.8743)
ob_plane_016.rotation_euler = (1.571, 0.0, -9.425)
ob_plane_016.lock_rotations_4d = False
ob_plane_016.empty_display_type = 'ARROWS'
ob_plane_016.color = (0.0, 0.0, 0.0, 1.0)
ob_plane_016.lineart.crease_threshold = 0.0
ob_plane_012.location = (0.09073, -3.684, -0.8743)
ob_plane_012.rotation_euler = (1.571, 0.0, -9.425)
ob_plane_012.lock_rotations_4d = False
ob_plane_012.empty_display_type = 'ARROWS'
ob_plane_012.color = (0.0, 0.0, 0.0, 1.0)
ob_plane_012.lineart.crease_threshold = 0.0
ob_plane_011.location = (0.09073, -3.684, -0.8743)
ob_plane_011.rotation_euler = (1.571, 0.0, -9.425)
ob_plane_011.lock_rotations_4d = False
ob_plane_011.empty_display_type = 'ARROWS'
ob_plane_011.color = (0.0, 0.0, 0.0, 1.0)
ob_plane_011.lineart.crease_threshold = 0.0
ob_plane_010.location = (0.09073, -0.671, 0.0)
ob_plane_010.rotation_euler = (1.571, 0.0, -9.425)
ob_plane_010.lock_rotations_4d = False
ob_plane_010.empty_display_type = 'ARROWS'
ob_plane_010.color = (0.0, 0.0, 0.0, 1.0)
ob_plane_010.lineart.crease_threshold = 0.0
ob_plane_009.location = (0.09073, -0.671, 0.0)
ob_plane_009.rotation_euler = (1.571, 0.0, -9.425)
ob_plane_009.lock_rotations_4d = False
ob_plane_009.empty_display_type = 'ARROWS'
ob_plane_009.color = (0.0, 0.0, 0.0, 1.0)
ob_plane_009.lineart.crease_threshold = 0.0
ob_plane_007.location = (0.09073, -0.671, 0.0)
ob_plane_007.rotation_euler = (1.571, 0.0, -9.425)
ob_plane_007.lock_rotations_4d = False
ob_plane_007.empty_display_type = 'ARROWS'
ob_plane_007.color = (0.0, 0.0, 0.0, 1.0)
ob_plane_007.lineart.crease_threshold = 0.0
ob_plane_005.location = (0.09073, -0.671, 0.0)
ob_plane_005.rotation_euler = (1.571, 0.0, -9.425)
ob_plane_005.lock_rotations_4d = False
ob_plane_005.empty_display_type = 'ARROWS'
ob_plane_005.color = (0.0, 0.0, 0.0, 1.0)
ob_plane_005.lineart.crease_threshold = 0.0
ob_cube.location = (0.09073, -0.671, 0.0)
ob_cube.rotation_euler = (1.571, 0.0, -9.425)
ob_cube.lock_rotations_4d = False
ob_cube.empty_display_type = 'ARROWS'
ob_cube.color = (0.0, 0.0, 0.0, 1.0)
ob_cube.lineart.crease_threshold = 0.0
ob_plane_001.location = (0.09073, -3.684, -0.8743)
ob_plane_001.rotation_euler = (1.571, 0.0, -9.425)
ob_plane_001.lock_rotations_4d = False
ob_plane_001.empty_display_type = 'ARROWS'
ob_plane_001.color = (0.0, 0.0, 0.0, 1.0)
ob_plane_001.lineart.crease_threshold = 0.0
ob_plane_008.location = (0.09073, -3.684, -0.8743)
ob_plane_008.rotation_euler = (1.571, 0.0, -9.425)
ob_plane_008.lock_rotations_4d = False
ob_plane_008.empty_display_type = 'ARROWS'
ob_plane_008.color = (0.0, 0.0, 0.0, 1.0)
ob_plane_008.lineart.crease_threshold = 0.0
ob_plane_006.location = (0.09073, -3.684, -0.8743)
ob_plane_006.rotation_euler = (1.571, 0.0, -9.425)
ob_plane_006.lock_rotations_4d = False
ob_plane_006.empty_display_type = 'ARROWS'
ob_plane_006.color = (0.0, 0.0, 0.0, 1.0)
ob_plane_006.lineart.crease_threshold = 0.0
ob_plane_015.location = (0.09073, -0.671, 0.0)
ob_plane_015.rotation_euler = (1.571, 0.0, -9.425)
ob_plane_015.lock_rotations_4d = False
ob_plane_015.empty_display_type = 'ARROWS'
ob_plane_015.color = (0.0, 0.0, 0.0, 1.0)
ob_plane_015.lineart.crease_threshold = 0.0
ob_plane_014.location = (0.09073, -0.671, 0.0)
ob_plane_014.rotation_euler = (1.571, 0.0, -9.425)
ob_plane_014.lock_rotations_4d = False
ob_plane_014.empty_display_type = 'ARROWS'
ob_plane_014.color = (0.0, 0.0, 0.0, 1.0)
ob_plane_014.lineart.crease_threshold = 0.0
ob_plane_013.location = (0.09073, -3.684, -0.8743)
ob_plane_013.rotation_euler = (1.571, 0.0, -9.425)
ob_plane_013.lock_rotations_4d = False
ob_plane_013.empty_display_type = 'ARROWS'
ob_plane_013.color = (0.0, 0.0, 0.0, 1.0)
ob_plane_013.lineart.crease_threshold = 0.0
ob_plane.location = (0.09073, -0.09073, 0.0)
ob_plane.rotation_euler = (1.571, -0.0, -20.42)
ob_plane.scale = (1.023, 1.023, 1.023)
ob_plane.lock_rotations_4d = False
ob_plane.empty_display_type = 'ARROWS'
ob_plane.color = (0.0, 0.0, 0.0, 1.0)
ob_plane.lineart.crease_threshold = 0.0
ob_sphere_001.location = (-4.906, -3.127, 0.0)
ob_sphere_001.rotation_euler = (0.0, -0.0, -11.0)
ob_sphere_001.lock_rotations_4d = False
ob_sphere_001.empty_display_type = 'ARROWS'
ob_sphere_001.color = (0.0, 0.0, 0.0, 1.0)
ob_sphere_001.lineart.crease_threshold = 0.0
ob_camera.location = (10.0, -10.0, 11.6)
ob_camera.rotation_euler = (1.047, 0.0, 0.7854)
ob_camera.lock_rotations_4d = False
ob_camera.empty_display_type = 'ARROWS'
ob_camera.color = (0.0, 0.0, 0.0, 1.0)
ob_camera.lineart.crease_threshold = 0.0
ob_sphere.location = (-0.02993, 0.1261, 0.07312)
ob_sphere.rotation_euler = (1.571, -0.0, 1.571)
ob_sphere.lock_rotations_4d = False
ob_sphere.empty_display_type = 'ARROWS'
ob_sphere.color = (0.0, 0.0, 0.0, 1.0)
ob_sphere.show_instancer_for_render = False
ob_sphere.instance_type = 'VERTS'
ob_sphere.use_instance_vertices_rotation = True
ob_sphere.lineart.crease_threshold = 0.0
ob_lamp_001.parent = ob_sphere
ob_lamp_001.matrix_parent_inverse = Matrix(((-4.371e-08, 1.0, -2.118e-22, -0.1261), (4.371e-08, 1.911e-15, 1.0, -0.07312), (1.0, 4.371e-08, -4.371e-08, 0.02993), (0.0, 0.0, 0.0, 1.0)))
ob_lamp_001.location = (-0.02993, 0.1261, 0.07312)
ob_lamp_001.rotation_euler = (1.571, -0.0, 1.571)
ob_lamp_001.lock_rotations_4d = False
ob_lamp_001.empty_display_type = 'ARROWS'
ob_lamp_001.color = (0.0, 0.0, 0.0, 1.0)
ob_lamp_001.lineart.crease_threshold = 0.0

# ---- collection membership
col_collection_1.objects.link(ob_sphere_004)
col_collection_1.objects.link(ob_sphere_003)
col_collection_1.objects.link(ob_sphere_002)
col_collection_1.objects.link(ob_cube_008)
col_collection_1.objects.link(ob_cube_007)
col_collection_1.objects.link(ob_cube_006)
col_collection_1.objects.link(ob_cube_005)
col_collection_1.objects.link(ob_plane_017)
col_collection_1.objects.link(ob_plane_004)
col_collection_1.objects.link(ob_plane_003)
col_collection_1.objects.link(ob_plane_002)
col_collection_1.objects.link(ob_cube_004)
col_collection_1.objects.link(ob_cube_003)
col_collection_1.objects.link(ob_cube_002)
col_collection_1.objects.link(ob_cube_001)
col_collection_1.objects.link(ob_circle_004)
col_collection_1.objects.link(ob_circle_003)
col_collection_1.objects.link(ob_circle_002)
col_collection_1.objects.link(ob_circle_001)
col_collection_1.objects.link(ob_circle)
col_collection_1.objects.link(ob_cube_025)
col_collection_1.objects.link(ob_cube_024)
col_collection_1.objects.link(ob_cube_023)
col_collection_1.objects.link(ob_cube_022)
col_collection_1.objects.link(ob_plane_031)
col_collection_1.objects.link(ob_plane_030)
col_collection_1.objects.link(ob_plane_029)
col_collection_1.objects.link(ob_plane_028)
col_collection_1.objects.link(ob_cube_021)
col_collection_1.objects.link(ob_cube_020)
col_collection_1.objects.link(ob_cube_019)
col_collection_1.objects.link(ob_cube_018)
col_collection_1.objects.link(ob_plane_023)
col_collection_1.objects.link(ob_plane_022)
col_collection_1.objects.link(ob_plane_021)
col_collection_1.objects.link(ob_plane_016)
col_collection_1.objects.link(ob_plane_012)
col_collection_1.objects.link(ob_plane_011)
col_collection_1.objects.link(ob_plane_010)
col_collection_1.objects.link(ob_plane_009)
col_collection_1.objects.link(ob_plane_007)
col_collection_1.objects.link(ob_plane_005)
col_collection_1.objects.link(ob_cube)
col_collection_1.objects.link(ob_plane_001)
col_collection_1.objects.link(ob_plane_008)
col_collection_1.objects.link(ob_plane_006)
col_collection_1.objects.link(ob_plane_015)
col_collection_1.objects.link(ob_plane_014)
col_collection_1.objects.link(ob_plane_013)
col_collection_1.objects.link(ob_plane)
col_collection_1.objects.link(ob_sphere_001)
col_collection_2.objects.link(ob_camera)
col_collection_3.objects.link(ob_sphere)
col_collection_3.objects.link(ob_lamp_001)

# ---- scene / render settings (as saved in the file)
scene.camera = ob_camera
scene.frame_start = 1; scene.frame_end = 250; scene.frame_set(1)
scene.render.engine = 'BLENDER_EEVEE_NEXT'
scene.render.image_settings.color_mode = 'RGB'
scene.render.image_settings.compression = 90
scene.render.resolution_x = 128
scene.render.resolution_y = 128
scene.render.pixel_aspect_x = 100.0
scene.render.pixel_aspect_y = 100.0
scene.render.fps = 25
scene.render.dither_intensity = 0.0
scene.render.use_compositing = False
scene.render.use_sequencer = False
scene.render.bake_margin = 2
scene.render.bake_bias = 0.0
scene.render.use_stamp_time = False
scene.render.use_stamp_date = False
scene.render.use_stamp_frame = False
scene.render.use_stamp_camera = False
scene.render.use_stamp_scene = False
scene.render.use_stamp_filename = False
scene.render.use_stamp_render_time = False
scene.render.stamp_font_size = 0
scene.cycles.use_denoising = False
scene.cycles.samples = 10
scene.cycles.sampling_pattern = 'TABULATED_SOBOL'
scene.cycles.light_sampling_threshold = 0.0
scene.cycles.use_adaptive_sampling = False
scene.cycles.use_light_tree = False
scene.cycles.blur_glossy = 0.0
scene.cycles.volume_bounces = 1
scene.cycles.pixel_filter_type = 'GAUSSIAN'
scene.cycles.sample_clamp_indirect = 0.0
scene.view_settings.view_transform = 'Raw'
bpy.context.view_layer.update()
